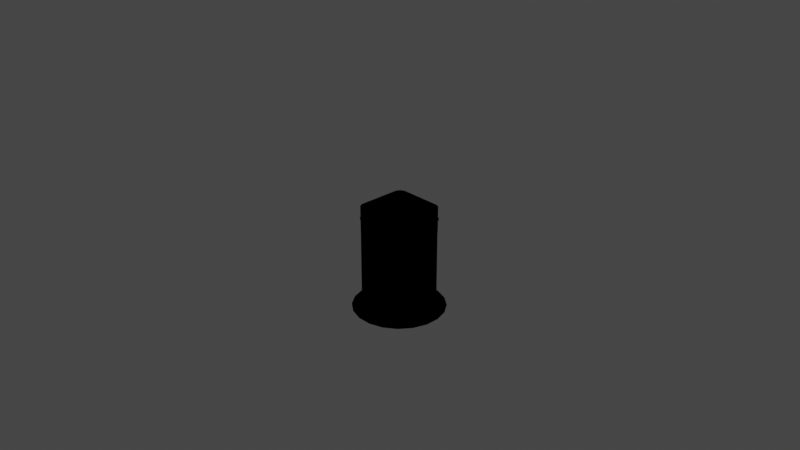 # Source: htProps_HatchCBM.blend  (saved by Blender 3.1.7; exported with 4.5.12 LTS)
import bpy
from mathutils import Matrix  # noqa: F401  (used for matrix-valued properties, if any)

bpy.ops.wm.read_factory_settings(use_empty=True)
scene = bpy.context.scene
scene.name = 'Scene'

# ---- collections
col_collection = bpy.data.collections.new('Collection'); scene.collection.children.link(col_collection)
col_collider_collider = bpy.data.collections.new('collider:collider')  # instanced only; not linked into the scene
col_collider_collider_001 = bpy.data.collections.new('collider:collider.001')  # instanced only; not linked into the scene
col_collider_collider_002 = bpy.data.collections.new('collider:collider.002')  # instanced only; not linked into the scene
col_collider_collider_003 = bpy.data.collections.new('collider:collider.003')  # instanced only; not linked into the scene
col_collider_collider_004 = bpy.data.collections.new('collider:collider.004')  # instanced only; not linked into the scene

# ---- images (referenced by path relative to the original .blend; pixels are not part of the script)
import os
ASSET_DIR = os.environ.get("B2B_ASSET_DIR", "")  # directory of the original .blend (textures are referenced by path, not embedded)
HERE = os.path.dirname(os.path.abspath(__file__))  # packed textures are extracted next to this script under _unpacked/

def load_image(name, relpath, width, height, colorspace="sRGB"):
    """Load a texture the original file referenced (path relative to the .blend, or extracted next to this script)."""
    p = next((c for c in (os.path.join(HERE, relpath), os.path.join(ASSET_DIR, relpath)) if relpath and os.path.exists(c)), "")
    if p:
        img = bpy.data.images.load(p, check_existing=True)
        img.name = name
    else:  # same state as the original file: an image datablock whose file is absent (Cycles renders it pink)
        img = bpy.data.images.new(name, width, height)
        img.source = "FILE"
        img.filepath = "//" + (relpath or name)
    img.colorspace_settings.name = colorspace
    return img
img_ht2_iva_hatchcbm_diff = load_image('ht2_IVA_hatchCBM_diff', 'ht2_IVA_hatchCBM_diff.dds', 1024, 1024, 'sRGB')
img_ht2_iva_hatchcbm_nrm = load_image('ht2_IVA_hatchCBM_nrm', 'ht2_IVA_hatchCBM_nrm.dds', 1024, 1024, 'Non-Color')

# ---- materials (node trees are filled in below, after node groups)
mat_iva_hatches_001 = bpy.data.materials.new('IVA_hatches.001')
mat_iva_hatches_001.use_transparent_shadow = False

# ---- node groups
ng_color4 = bpy.data.node_groups.new('Color4', 'ShaderNodeTree')
_s = ng_color4.interface.new_socket(name='Color', in_out='OUTPUT', socket_type='NodeSocketColor')
_s = ng_color4.interface.new_socket(name='Alpha', in_out='OUTPUT', socket_type='NodeSocketFloat')
_s = ng_color4.interface.new_socket(name='Color', in_out='INPUT', socket_type='NodeSocketColor')
_s = ng_color4.interface.new_socket(name='Alpha', in_out='INPUT', socket_type='NodeSocketFloat')
_s.min_value = 1.0
_N = ng_color4.nodes; _L = ng_color4.links
n0 = _N.new('NodeGroupInput'); n0.name = 'Group Input'; n0.location = (-403, 18)
n1 = _N.new('NodeGroupOutput'); n1.name = 'Group Output'; n1.location = (154, 24)
_L.new(n0.outputs[1], n1.inputs[1])
_L.new(n0.outputs[0], n1.inputs[0])
n1.is_active_output = True
ng_maincolor = bpy.data.node_groups.new('MainColor', 'ShaderNodeTree')
_s = ng_maincolor.interface.new_socket(name='Color', in_out='OUTPUT', socket_type='NodeSocketColor')
_s = ng_maincolor.interface.new_socket(name='Alpha', in_out='OUTPUT', socket_type='NodeSocketFloat')
_s = ng_maincolor.interface.new_socket(name='VColor', in_out='INPUT', socket_type='NodeSocketColor')
_s = ng_maincolor.interface.new_socket(name='VAlpha', in_out='INPUT', socket_type='NodeSocketFloat')
_s.min_value = 1e+04
_s = ng_maincolor.interface.new_socket(name='CColor', in_out='INPUT', socket_type='NodeSocketColor')
_s = ng_maincolor.interface.new_socket(name='CAlpha', in_out='INPUT', socket_type='NodeSocketFloat')
_s.min_value = 1.0
_s = ng_maincolor.interface.new_socket(name='TColor', in_out='INPUT', socket_type='NodeSocketColor')
_s = ng_maincolor.interface.new_socket(name='TAlpha', in_out='INPUT', socket_type='NodeSocketFloat')
_s.min_value = 1.0
_N = ng_maincolor.nodes; _L = ng_maincolor.links
n0 = _N.new('NodeGroupInput'); n0.name = 'Group Input'; n0.location = (-284, 35)
n1 = _N.new('NodeGroupOutput'); n1.name = 'Group Output'; n1.location = (332, -19)
n2 = _N.new('ShaderNodeMix'); n2.name = 'VC*CC*TC'; n2.location = (127, -33)
n2.label = 'VC*CC*TC'
n2.hide = True
n2.data_type = 'RGBA'
n2.blend_type = 'MULTIPLY'
n2.inputs[0].default_value = 1.0
n3 = _N.new('ShaderNodeMix'); n3.name = 'VC*CC'; n3.location = (-44, 33)
n3.label = 'VC*CC'
n3.hide = True
n3.data_type = 'RGBA'
n3.blend_type = 'MULTIPLY'
n3.inputs[0].default_value = 1.0
n4 = _N.new('ShaderNodeMath'); n4.name = 'VA*CA'; n4.location = (-59, -19)
n4.label = 'VA*CA'
n4.hide = True
n4.operation = 'MULTIPLY'
n4.inputs[2].default_value = 0.0
n5 = _N.new('ShaderNodeMath'); n5.name = 'VA*CA*TA'; n5.location = (130, -79)
n5.label = 'VA*CA*TA'
n5.hide = True
n5.operation = 'MULTIPLY'
n5.inputs[2].default_value = 0.0
_L.new(n0.outputs[2], n3.inputs[7])
_L.new(n0.outputs[4], n2.inputs[7])
_L.new(n2.outputs[2], n1.inputs[0])
_L.new(n3.outputs[2], n2.inputs[6])
_L.new(n0.outputs[0], n3.inputs[6])
_L.new(n0.outputs[1], n4.inputs[0])
_L.new(n0.outputs[3], n4.inputs[1])
_L.new(n4.outputs[0], n5.inputs[0])
_L.new(n0.outputs[5], n5.inputs[1])
_L.new(n5.outputs[0], n1.inputs[1])
n1.is_active_output = True
ng_dxtnormal = bpy.data.node_groups.new('dxtNormal', 'ShaderNodeTree')
_s = ng_dxtnormal.interface.new_socket(name='Color', in_out='OUTPUT', socket_type='NodeSocketColor')
_s = ng_dxtnormal.interface.new_socket(name='RGB', in_out='INPUT', socket_type='NodeSocketColor')
_s = ng_dxtnormal.interface.new_socket(name='Alpha', in_out='INPUT', socket_type='NodeSocketFloat')
_s.min_value = 1e+04
_N = ng_dxtnormal.nodes; _L = ng_dxtnormal.links
n0 = _N.new('NodeReroute'); n0.name = 'Reroute'; n0.location = (396, 44)
n0.width = 100
n0.socket_idname = 'NodeSocketFloat'
n1 = _N.new('NodeReroute'); n1.name = 'Reroute.002'; n1.location = (378, 56)
n1.width = 100
n1.socket_idname = 'NodeSocketFloat'
n2 = _N.new('NodeReroute'); n2.name = 'Reroute.001'; n2.location = (376, 13)
n2.width = 100
n2.socket_idname = 'NodeSocketFloat'
n3 = _N.new('NodeGroupInput'); n3.name = 'dxtNormalInput'; n3.location = (36, 79)
n3.label = 'dxtNormalInput'
n4 = _N.new('NodeGroupOutput'); n4.name = 'dxtNormalOutput'; n4.location = (1779, 73)
n4.label = 'dxtNormalOutput'
n5 = _N.new('ShaderNodeSeparateColor'); n5.name = 'dxtNormal.separateRGB'; n5.location = (215, 54)
n5.label = 'separateRGB'
n5.width = 125
n5.hide = True
n6 = _N.new('ShaderNodeVectorMath'); n6.name = 'mul2'; n6.location = (611, 34)
n6.label = '*2'
n6.hide = True
n6.operation = 'SCALE'
n6.inputs[3].default_value = 2.0
n7 = _N.new('ShaderNodeCombineXYZ'); n7.name = 'Combine XYZ'; n7.location = (446, 34)
n7.hide = True
n8 = _N.new('ShaderNodeVectorMath'); n8.name = 'xy_dot_xy'; n8.location = (941, 34)
n8.label = 'xy . xy'
n8.hide = True
n8.operation = 'DOT_PRODUCT'
n9 = _N.new('ShaderNodeMath'); n9.name = 'subXY'; n9.location = (1106, 34)
n9.label = 'Z^2'
n9.hide = True
n9.operation = 'SUBTRACT'
n9.use_clamp = True
n9.inputs[0].default_value = 1.0
n9.inputs[2].default_value = 0.0
n10 = _N.new('ShaderNodeMath'); n10.name = 'sqrtZ2'; n10.location = (1271, 34)
n10.label = 'Z = sqrt(1-X^2-Y^2)'
n10.hide = True
n10.operation = 'SQRT'
n10.inputs[2].default_value = 0.0
n11 = _N.new('ShaderNodeCombineColor'); n11.name = 'Combine RGB'; n11.location = (1593, 53)
n11.hide = True
n12 = _N.new('ShaderNodeMath'); n12.name = 'zToBlue'; n12.location = (1436, 34)
n12.label = 'Z to Blue'
n12.hide = True
n12.operation = 'MULTIPLY_ADD'
n13 = _N.new('ShaderNodeVectorMath'); n13.name = 'sub1'; n13.location = (776, 34)
n13.label = '-1'
n13.hide = True
n13.operation = 'SUBTRACT'
n13.inputs[1].default_value = (1.0, 1.0, 0.0)
_L.new(n3.outputs[0], n5.inputs[0])
_L.new(n5.outputs[1], n0.inputs[0])
_L.new(n3.outputs[1], n2.inputs[0])
_L.new(n2.outputs[0], n1.inputs[0])
_L.new(n1.outputs[0], n11.inputs[0])
_L.new(n11.outputs[0], n4.inputs[0])
_L.new(n7.outputs[0], n6.inputs[0])
_L.new(n6.outputs[0], n13.inputs[0])
_L.new(n9.outputs[0], n10.inputs[0])
_L.new(n10.outputs[0], n12.inputs[0])
_L.new(n12.outputs[0], n11.inputs[2])
_L.new(n0.outputs[0], n7.inputs[1])
_L.new(n2.outputs[0], n7.inputs[0])
_L.new(n0.outputs[0], n11.inputs[1])
_L.new(n13.outputs[0], n8.inputs[0])
_L.new(n13.outputs[0], n8.inputs[1])
_L.new(n8.outputs[1], n9.inputs[1])
n4.is_active_output = True
ng_standardshader = bpy.data.node_groups.new('StandardShader', 'ShaderNodeTree')
_s = ng_standardshader.interface.new_socket(name='BSDF', in_out='OUTPUT', socket_type='NodeSocketShader')
_s = ng_standardshader.interface.new_socket(name='BaseColor', in_out='INPUT', socket_type='NodeSocketColor')
_s = ng_standardshader.interface.new_socket(name='Shininess', in_out='INPUT', socket_type='NodeSocketFloat')
_s.min_value = 1e+04
_s = ng_standardshader.interface.new_socket(name='Gloss', in_out='INPUT', socket_type='NodeSocketFloat')
_s.min_value = 1e+04
_s = ng_standardshader.interface.new_socket(name='Emission', in_out='INPUT', socket_type='NodeSocketColor')
_s = ng_standardshader.interface.new_socket(name='Emission Strength', in_out='INPUT', socket_type='NodeSocketFloat')
_s.min_value = 1e+06
_s = ng_standardshader.interface.new_socket(name='Alpha', in_out='INPUT', socket_type='NodeSocketFloat')
_s.min_value = 1.0
_s = ng_standardshader.interface.new_socket(name='NormalColor', in_out='INPUT', socket_type='NodeSocketColor')
_N = ng_standardshader.nodes; _L = ng_standardshader.links
n0 = _N.new('NodeGroupOutput'); n0.name = 'Group Output'; n0.location = (555, 248)
n1 = _N.new('NodeGroupInput'); n1.name = 'Group Input'; n1.location = (-444, 74)
n2 = _N.new('ShaderNodeNormalMap'); n2.name = 'Normal Map'; n2.location = (-96, -256)
n2.hide = True
n3 = _N.new('ShaderNodeMath'); n3.name = 'Roughness'; n3.location = (-4, -2)
n3.label = 'Roughness'
n3.hide = True
n3.operation = 'SQRT'
n3.inputs[2].default_value = 0.0
n4 = _N.new('ShaderNodeMath'); n4.name = 'SpecularConv'; n4.location = (-120, 39)
n4.label = 'SpecularConv'
n4.hide = True
n4.operation = 'SQRT'
n4.inputs[2].default_value = 0.0
n5 = _N.new('ShaderNodeMath'); n5.name = 'Gloss2Rough'; n5.location = (-176, -1)
n5.label = 'Gloss2Rough'
n5.hide = True
n5.operation = 'SUBTRACT'
n5.inputs[0].default_value = 1.0
n5.inputs[2].default_value = 0.0
n6 = _N.new('ShaderNodeBsdfPrincipled'); n6.name = 'Principled BSDF'; n6.location = (226, 256)
n6.distribution = 'GGX'
n6.subsurface_method = 'BURLEY'
n6.inputs[3].default_value = 1.45
_L.new(n6.outputs[0], n0.inputs[0])
_L.new(n4.outputs[0], n6.inputs[13])
_L.new(n1.outputs[3], n6.inputs[27])
_L.new(n3.outputs[0], n6.inputs[2])
_L.new(n1.outputs[0], n6.inputs[0])
_L.new(n1.outputs[1], n4.inputs[0])
_L.new(n1.outputs[6], n2.inputs[1])
_L.new(n5.outputs[0], n3.inputs[0])
_L.new(n1.outputs[2], n5.inputs[1])
_L.new(n2.outputs[0], n6.inputs[5])
_L.new(n1.outputs[5], n6.inputs[4])
_L.new(n1.outputs[4], n6.inputs[28])
n0.is_active_output = True

# ---- material node trees
mat_iva_hatches_001.use_nodes = True; mat_iva_hatches_001.node_tree.nodes.clear()
_N = mat_iva_hatches_001.node_tree.nodes; _L = mat_iva_hatches_001.node_tree.links
n0 = _N.new('ShaderNodeVertexColor'); n0.name = 'Vertex Color'; n0.location = (-88, -138)
n0.hide = True
n1 = _N.new('ShaderNodeTexImage'); n1.name = '_MainTex'; n1.location = (-200, -238)
n1.label = '_MainTex'
n1.hide = True
n1.image = img_ht2_iva_hatchcbm_diff
n2 = _N.new('ShaderNodeTexImage'); n2.name = '_BumpMap'; n2.location = (-188, -311)
n2.label = '_BumpMap'
n2.hide = True
n2.image = img_ht2_iva_hatchcbm_nrm
n3 = _N.new('ShaderNodeUVMap'); n3.name = 'UV Map'; n3.location = (-398, -256)
n4 = _N.new('ShaderNodeOutputMaterial'); n4.name = 'Material Output'; n4.location = (730, -26)
n5 = _N.new('ShaderNodeGroup'); n5.name = '_Color'; n5.location = (-87, -190)
n5.label = '_Color'
n5.hide = True
n5.node_tree = ng_color4
n5.inputs[0].default_value = (1.0, 1.0, 1.0, 1.0)
n5.inputs[1].default_value = 1.0
n6 = _N.new('ShaderNodeGroup'); n6.name = 'MainColor'; n6.location = (104, -41)
n6.node_tree = ng_maincolor
n7 = _N.new('ShaderNodeGroup'); n7.name = 'dxtNormal'; n7.location = (104, -318)
n7.hide = True
n7.node_tree = ng_dxtnormal
n8 = _N.new('ShaderNodeValue'); n8.name = '_Opacity'; n8.location = (277, -211)
n8.label = '_Opacity'
n8.hide = True
n8.outputs[0].default_value = 1.0
n9 = _N.new('ShaderNodeGroup'); n9.name = 'StandardShader'; n9.location = (489, -47)
n9.node_tree = ng_standardshader
n9.inputs[1].default_value = 0.0
n9.inputs[3].default_value = (0.0, 0.0, 0.0, 1.0)
n9.inputs[4].default_value = 1.0
_L.new(n2.outputs[0], n7.inputs[0])
_L.new(n2.outputs[1], n7.inputs[1])
_L.new(n5.outputs[0], n6.inputs[2])
_L.new(n5.outputs[1], n6.inputs[3])
_L.new(n6.outputs[0], n9.inputs[0])
_L.new(n6.outputs[1], n9.inputs[2])
_L.new(n3.outputs[0], n1.inputs[0])
_L.new(n1.outputs[0], n6.inputs[4])
_L.new(n1.outputs[1], n6.inputs[5])
_L.new(n9.outputs[0], n4.inputs[0])
_L.new(n3.outputs[0], n2.inputs[0])
_L.new(n0.outputs[0], n6.inputs[0])
_L.new(n0.outputs[1], n6.inputs[1])
_L.new(n7.outputs[0], n9.inputs[6])
_L.new(n8.outputs[0], n9.inputs[5])
n4.is_active_output = True

# ---- world
world_world = bpy.data.worlds.new('World'); scene.world = world_world
world_world.use_nodes = True; world_world.node_tree.nodes.clear()
_N = world_world.node_tree.nodes; _L = world_world.node_tree.links
n0 = _N.new('ShaderNodeOutputWorld'); n0.name = 'World Output'; n0.location = (300, 300)
n1 = _N.new('ShaderNodeBackground'); n1.name = 'Background'; n1.location = (10, 300)
n1.inputs[0].default_value = (0.05088, 0.05088, 0.05088, 1.0)
_L.new(n1.outputs[0], n0.inputs[0])
n0.is_active_output = True
world_world.color = (0.05088, 0.05088, 0.05088)
world_world.use_sun_shadow = False
world_world.sun_shadow_jitter_overblur = 0.0

# ---- cameras
cam_camera = bpy.data.cameras.new('Camera')
cam_camera.clip_end = 100.0
cam_camera.ortho_scale = 7.314

# ---- lights
light_light = bpy.data.lights.new('Light', 'POINT')
light_light.transmission_factor = 0.0
light_light.energy = 1000.0
light_light.shadow_soft_size = 0.1
light_light.shadow_maximum_resolution = 0.006
light_light.use_absolute_resolution = True

# ---- meshes
me_cutout = bpy.data.meshes.new('cutout')
me_cutout.from_pydata([(0.221, -0.3011, -0.137), (0.221, -0.3011, 0.1374), (-0.221, -0.3011, 0.1374), (-0.221, -0.3011, -0.137), (0.3011, -0.221, -0.137), (0.3011, -0.221, 0.1374), (0.295, -0.2516, 0.1374), (0.295, -0.2516, -0.137), (0.295, 0.2516, -0.137), (0.295, 0.2516, 0.1374), (0.3011, 0.221, 0.1374), (0.3011, 0.221, -0.137), (-0.295, 0.2516, -0.137), (-0.295, 0.2516, 0.1374), (-0.2776, 0.2776, 0.1374), (-0.2776, 0.2776, -0.137), (-0.2776, -0.2776, -0.137), (-0.2776, -0.2776, 0.1374), (-0.295, -0.2516, 0.1374), (-0.295, -0.2516, -0.137), (-0.295, -0.2516, -0.137), (-0.295, -0.2516, 0.1374), (-0.3011, -0.221, 0.1374), (-0.3011, -0.221, -0.137), (-0.3011, -0.221, -0.137), (-0.3011, -0.221, 0.1374), (-0.3011, 0.221, 0.1374), (-0.3011, 0.221, -0.137), (0.2516, 0.295, -0.137), (0.2516, 0.295, 0.1374), (0.2776, 0.2776, 0.1374), (0.2776, 0.2776, -0.137), (0.2776, 0.2776, -0.137), (0.2776, 0.2776, 0.1374), (0.295, 0.2516, 0.1374), (0.295, 0.2516, -0.137), (0.295, -0.2516, -0.137), (0.295, -0.2516, 0.1374), (0.2776, -0.2776, 0.1374), (0.2776, -0.2776, -0.137), (0.221, 0.3011, -0.137), (0.221, 0.3011, 0.1374), (0.2516, 0.295, 0.1374), (0.2516, 0.295, -0.137), (-0.2516, -0.295, -0.137), (-0.2516, -0.295, 0.1374), (-0.2776, -0.2776, 0.1374), (-0.2776, -0.2776, -0.137), (-0.221, -0.3011, -0.137), (-0.221, -0.3011, 0.1374), (-0.2516, -0.295, 0.1374), (-0.2516, -0.295, -0.137), (-0.221, 0.3011, -0.137), (-0.221, 0.3011, 0.1374), (0.221, 0.3011, 0.1374), (0.221, 0.3011, -0.137), (-0.2516, 0.295, -0.137), (-0.2516, 0.295, 0.1374), (-0.221, 0.3011, 0.1374), (-0.221, 0.3011, -0.137), (-0.3011, 0.221, -0.137), (-0.3011, 0.221, 0.1374), (-0.295, 0.2516, 0.1374), (-0.295, 0.2516, -0.137), (0.3011, 0.221, -0.137), (0.3011, 0.221, 0.1374), (0.3011, -0.221, 0.1374), (0.3011, -0.221, -0.137), (0.2516, -0.295, -0.137), (0.2516, -0.295, 0.1374), (0.221, -0.3011, 0.1374), (0.221, -0.3011, -0.137), (0.2776, -0.2776, -0.137), (0.2776, -0.2776, 0.1374), (0.2516, -0.295, 0.1374), (0.2516, -0.295, -0.137), (-0.2776, 0.2776, -0.137), (-0.2776, 0.2776, 0.1374), (-0.2516, 0.295, 0.1374), (-0.2516, 0.295, -0.137), (-0.3011, 0.221, 0.1374), (-0.3011, -0.221, 0.1374), (-0.295, -0.2516, 0.1374), (-0.2776, -0.2776, 0.1374), (-0.2516, -0.295, 0.1374), (-0.221, -0.3011, 0.1374), (0.221, -0.3011, 0.1374), (0.2516, -0.295, 0.1374), (0.2776, -0.2776, 0.1374), (0.295, -0.2516, 0.1374), (0.3011, -0.221, 0.1374), (0.3011, 0.221, 0.1374), (0.295, 0.2516, 0.1374), (0.2776, 0.2776, 0.1374), (0.2516, 0.295, 0.1374), (0.221, 0.3011, 0.1374), (-0.221, 0.3011, 0.1374), (-0.2516, 0.295, 0.1374), (-0.2776, 0.2776, 0.1374), (-0.295, 0.2516, 0.1374), (-0.3011, 0.221, -0.137), (-0.295, 0.2516, -0.137), (-0.2776, 0.2776, -0.137), (-0.2516, 0.295, -0.137), (-0.221, 0.3011, -0.137), (0.221, 0.3011, -0.137), (0.2516, 0.295, -0.137), (0.2776, 0.2776, -0.137), (0.295, 0.2516, -0.137), (0.3011, 0.221, -0.137), (0.3011, -0.221, -0.137), (0.295, -0.2516, -0.137), (0.2776, -0.2776, -0.137), (0.2516, -0.295, -0.137), (0.221, -0.3011, -0.137), (-0.221, -0.3011, -0.137), (-0.2516, -0.295, -0.137), (-0.2776, -0.2776, -0.137), (-0.295, -0.2516, -0.137), (-0.3011, -0.221, -0.137)], [], [(0, 1, 2), (0, 2, 3), (5, 6, 4), (6, 7, 4), (9, 10, 8), (10, 11, 8), (13, 14, 12), (14, 15, 12), (17, 18, 16), (18, 19, 16), (21, 22, 20), (22, 23, 20), (25, 26, 24), (26, 27, 24), (29, 30, 28), (30, 31, 28), (33, 34, 32), (34, 35, 32), (37, 38, 36), (38, 39, 36), (41, 42, 40), (42, 43, 40), (45, 46, 44), (46, 47, 44), (49, 50, 48), (50, 51, 48), (53, 54, 52), (54, 55, 52), (57, 58, 56), (58, 59, 56), (61, 62, 60), (62, 63, 60), (65, 66, 64), (66, 67, 64), (69, 70, 68), (70, 71, 68), (73, 74, 72), (74, 75, 72), (77, 78, 76), (78, 79, 76), (80, 81, 99), (82, 83, 81), (84, 85, 83), (86, 87, 85), (88, 89, 87), (90, 91, 89), (92, 93, 91), (94, 95, 93), (96, 97, 95), (98, 99, 97), (81, 83, 99), (85, 87, 83), (89, 91, 87), (93, 95, 91), (97, 99, 95), (83, 87, 99), (91, 95, 87), (95, 99, 87), (100, 101, 119), (102, 103, 101), (104, 105, 103), (106, 107, 105), (108, 109, 107), (110, 111, 109), (112, 113, 111), (114, 115, 113), (116, 117, 115), (118, 119, 117), (101, 103, 119), (105, 107, 103), (109, 111, 107), (113, 115, 111), (117, 119, 115), (103, 107, 119), (111, 115, 107), (115, 119, 107)])
_uv = me_cutout.uv_layers.new(name='UVMap')
_uv.uv.foreach_set('vector', [0.0, 0.0, 0.0, 0.0, 0.0, 0.0, 0.0, 0.0, 0.0, 0.0, 0.0, 0.0, 0.0, 0.0, 0.0, 0.0, 0.0, 0.0, 0.0, 0.0, 0.0, 0.0, 0.0, 0.0, 0.0, 0.0, 0.0, 0.0, 0.0, 0.0, 0.0, 0.0, 0.0, 0.0, 0.0, 0.0, 0.0, 0.0, 0.0, 0.0, 0.0, 0.0, 0.0, 0.0, 0.0, 0.0, 0.0, 0.0, 0.0, 0.0, 0.0, 0.0, 0.0, 0.0, 0.0, 0.0, 0.0, 0.0, 0.0, 0.0, 0.0, 0.0, 0.0, 0.0, 0.0, 0.0, 0.0, 0.0, 0.0, 0.0, 0.0, 0.0, 0.0, 0.0, 0.0, 0.0, 0.0, 0.0, 0.0, 0.0, 0.0, 0.0, 0.0, 0.0, 0.0, 0.0, 0.0, 0.0, 0.0, 0.0, 0.0, 0.0, 0.0, 0.0, 0.0, 0.0, 0.0, 0.0, 0.0, 0.0, 0.0, 0.0, 0.0, 0.0, 0.0, 0.0, 0.0, 0.0, 0.0, 0.0, 0.0, 0.0, 0.0, 0.0, 0.0, 0.0, 0.0, 0.0, 0.0, 0.0, 0.0, 0.0, 0.0, 0.0, 0.0, 0.0, 0.0, 0.0, 0.0, 0.0, 0.0, 0.0, 0.0, 0.0, 0.0, 0.0, 0.0, 0.0, 0.0, 0.0, 0.0, 0.0, 0.0, 0.0, 0.0, 0.0, 0.0, 0.0, 0.0, 0.0, 0.0, 0.0, 0.0, 0.0, 0.0, 0.0, 0.0, 0.0, 0.0, 0.0, 0.0, 0.0, 0.0, 0.0, 0.0, 0.0, 0.0, 0.0, 0.0, 0.0, 0.0, 0.0, 0.0, 0.0, 0.0, 0.0, 0.0, 0.0, 0.0, 0.0, 0.0, 0.0, 0.0, 0.0, 0.0, 0.0, 0.0, 0.0, 0.0, 0.0, 0.0, 0.0, 0.0, 0.0, 0.0, 0.0, 0.0, 0.0, 0.0, 0.0, 0.0, 0.0, 0.0, 0.0, 0.0, 0.0, 0.0, 0.0, 0.0, 0.0, 0.0, 0.0, 0.0, 0.0, 0.0, 0.0, 0.0, 0.0, 0.0, 0.0, 0.0, 0.0, 0.0, 0.0, 0.0, 0.0, 0.0, 0.0, 0.0, 0.0, 0.0, 0.0, 0.0, 0.0, 0.0, 0.0, 0.0, 0.0, 0.0, 0.0, 0.0, 0.0, 0.0, 0.0, 0.0, 0.0, 0.0, 0.0, 0.0, 0.0, 0.0, 0.0, 0.0, 0.0, 0.0, 0.0, 0.0, 0.0, 0.0, 0.0, 0.0, 0.0, 0.0, 0.0, 0.0, 0.0, 0.0, 0.0, 0.0, 0.0, 0.0, 0.0, 0.0, 0.0, 0.0, 0.0, 0.0, 0.0, 0.0, 0.0, 0.0, 0.0, 0.0, 0.0, 0.0, 0.0, 0.0, 0.0, 0.0, 0.0, 0.0, 0.0, 0.0, 0.0, 0.0, 0.0, 0.0, 0.0, 0.0, 0.0, 0.0, 0.0, 0.0, 0.0, 0.0, 0.0, 0.0, 0.0, 0.0, 0.0, 0.0, 0.0, 0.0, 0.0, 0.0, 0.0, 0.0, 0.0, 0.0, 0.0, 0.0, 0.0, 0.0, 0.0, 0.0, 0.0, 0.0, 0.0, 0.0, 0.0, 0.0, 0.0, 0.0, 0.0, 0.0, 0.0, 0.0, 0.0, 0.0, 0.0, 0.0, 0.0, 0.0, 0.0, 0.0, 0.0, 0.0, 0.0, 0.0, 0.0, 0.0, 0.0, 0.0, 0.0, 0.0, 0.0, 0.0, 0.0, 0.0, 0.0, 0.0, 0.0, 0.0, 0.0, 0.0, 0.0, 0.0, 0.0, 0.0, 0.0, 0.0, 0.0, 0.0, 0.0, 0.0, 0.0, 0.0, 0.0, 0.0, 0.0, 0.0, 0.0, 0.0, 0.0, 0.0, 0.0, 0.0, 0.0, 0.0, 0.0, 0.0, 0.0, 0.0, 0.0, 0.0, 0.0, 0.0, 0.0, 0.0, 0.0, 0.0, 0.0, 0.0, 0.0, 0.0, 0.0, 0.0, 0.0, 0.0, 0.0, 0.0, 0.0, 0.0, 0.0, 0.0, 0.0, 0.0, 0.0, 0.0, 0.0, 0.0, 0.0, 0.0, 0.0, 0.0, 0.0, 0.0, 0.0, 0.0, 0.0, 0.0, 0.0, 0.0, 0.0, 0.0, 0.0, 0.0, 0.0, 0.0, 0.0, 0.0, 0.0, 0.0, 0.0, 0.0, 0.0, 0.0, 0.0, 0.0, 0.0, 0.0, 0.0, 0.0, 0.0, 0.0, 0.0])
_uv.active_render = True
_uv = me_cutout.uv_layers.new(name='UVMap2')
_uv.uv.foreach_set('vector', [0.0, 0.0, 0.0, 0.0, 0.0, 0.0, 0.0, 0.0, 0.0, 0.0, 0.0, 0.0, 0.0, 0.0, 0.0, 0.0, 0.0, 0.0, 0.0, 0.0, 0.0, 0.0, 0.0, 0.0, 0.0, 0.0, 0.0, 0.0, 0.0, 0.0, 0.0, 0.0, 0.0, 0.0, 0.0, 0.0, 0.0, 0.0, 0.0, 0.0, 0.0, 0.0, 0.0, 0.0, 0.0, 0.0, 0.0, 0.0, 0.0, 0.0, 0.0, 0.0, 0.0, 0.0, 0.0, 0.0, 0.0, 0.0, 0.0, 0.0, 0.0, 0.0, 0.0, 0.0, 0.0, 0.0, 0.0, 0.0, 0.0, 0.0, 0.0, 0.0, 0.0, 0.0, 0.0, 0.0, 0.0, 0.0, 0.0, 0.0, 0.0, 0.0, 0.0, 0.0, 0.0, 0.0, 0.0, 0.0, 0.0, 0.0, 0.0, 0.0, 0.0, 0.0, 0.0, 0.0, 0.0, 0.0, 0.0, 0.0, 0.0, 0.0, 0.0, 0.0, 0.0, 0.0, 0.0, 0.0, 0.0, 0.0, 0.0, 0.0, 0.0, 0.0, 0.0, 0.0, 0.0, 0.0, 0.0, 0.0, 0.0, 0.0, 0.0, 0.0, 0.0, 0.0, 0.0, 0.0, 0.0, 0.0, 0.0, 0.0, 0.0, 0.0, 0.0, 0.0, 0.0, 0.0, 0.0, 0.0, 0.0, 0.0, 0.0, 0.0, 0.0, 0.0, 0.0, 0.0, 0.0, 0.0, 0.0, 0.0, 0.0, 0.0, 0.0, 0.0, 0.0, 0.0, 0.0, 0.0, 0.0, 0.0, 0.0, 0.0, 0.0, 0.0, 0.0, 0.0, 0.0, 0.0, 0.0, 0.0, 0.0, 0.0, 0.0, 0.0, 0.0, 0.0, 0.0, 0.0, 0.0, 0.0, 0.0, 0.0, 0.0, 0.0, 0.0, 0.0, 0.0, 0.0, 0.0, 0.0, 0.0, 0.0, 0.0, 0.0, 0.0, 0.0, 0.0, 0.0, 0.0, 0.0, 0.0, 0.0, 0.0, 0.0, 0.0, 0.0, 0.0, 0.0, 0.0, 0.0, 0.0, 0.0, 0.0, 0.0, 0.0, 0.0, 0.0, 0.0, 0.0, 0.0, 0.0, 0.0, 0.0, 0.0, 0.0, 0.0, 0.0, 0.0, 0.0, 0.0, 0.0, 0.0, 0.0, 0.0, 0.0, 0.0, 0.0, 0.0, 0.0, 0.0, 0.0, 0.0, 0.0, 0.0, 0.0, 0.0, 0.0, 0.0, 0.0, 0.0, 0.0, 0.0, 0.0, 0.0, 0.0, 0.0, 0.0, 0.0, 0.0, 0.0, 0.0, 0.0, 0.0, 0.0, 0.0, 0.0, 0.0, 0.0, 0.0, 0.0, 0.0, 0.0, 0.0, 0.0, 0.0, 0.0, 0.0, 0.0, 0.0, 0.0, 0.0, 0.0, 0.0, 0.0, 0.0, 0.0, 0.0, 0.0, 0.0, 0.0, 0.0, 0.0, 0.0, 0.0, 0.0, 0.0, 0.0, 0.0, 0.0, 0.0, 0.0, 0.0, 0.0, 0.0, 0.0, 0.0, 0.0, 0.0, 0.0, 0.0, 0.0, 0.0, 0.0, 0.0, 0.0, 0.0, 0.0, 0.0, 0.0, 0.0, 0.0, 0.0, 0.0, 0.0, 0.0, 0.0, 0.0, 0.0, 0.0, 0.0, 0.0, 0.0, 0.0, 0.0, 0.0, 0.0, 0.0, 0.0, 0.0, 0.0, 0.0, 0.0, 0.0, 0.0, 0.0, 0.0, 0.0, 0.0, 0.0, 0.0, 0.0, 0.0, 0.0, 0.0, 0.0, 0.0, 0.0, 0.0, 0.0, 0.0, 0.0, 0.0, 0.0, 0.0, 0.0, 0.0, 0.0, 0.0, 0.0, 0.0, 0.0, 0.0, 0.0, 0.0, 0.0, 0.0, 0.0, 0.0, 0.0, 0.0, 0.0, 0.0, 0.0, 0.0, 0.0, 0.0, 0.0, 0.0, 0.0, 0.0, 0.0, 0.0, 0.0, 0.0, 0.0, 0.0, 0.0, 0.0, 0.0, 0.0, 0.0, 0.0, 0.0, 0.0, 0.0, 0.0, 0.0, 0.0, 0.0, 0.0, 0.0, 0.0, 0.0, 0.0, 0.0, 0.0, 0.0, 0.0, 0.0, 0.0, 0.0, 0.0, 0.0, 0.0, 0.0, 0.0, 0.0, 0.0, 0.0, 0.0, 0.0, 0.0, 0.0, 0.0, 0.0, 0.0, 0.0, 0.0, 0.0, 0.0, 0.0, 0.0, 0.0, 0.0, 0.0, 0.0, 0.0, 0.0, 0.0, 0.0, 0.0, 0.0, 0.0, 0.0])
me_cutout.materials.append(mat_iva_hatches_001)
me_cutout.use_remesh_fix_poles = True
me_cutout.use_remesh_preserve_attributes = False
me_cutout.update()
me_cutout.normals_split_custom_set([tuple(v) for v in zip(*[iter([-2.023e-07, -1.0, 0.0, -2.023e-07, -1.0, 0.0, -2.023e-07, -1.0, 0.0, -2.023e-07, -1.0, 0.0, -2.023e-07, -1.0, 0.0, -2.023e-07, -1.0, 0.0, 0.9808, -0.1951, 0.0, 0.9808, -0.1951, 0.0, 0.9808, -0.1951, 0.0, 0.9808, -0.1951, 0.0, 0.9808, -0.1951, 0.0, 0.9808, -0.1951, 0.0, 0.9808, 0.1951, 0.0, 0.9808, 0.1951, 0.0, 0.9808, 0.1951, 0.0, 0.9808, 0.1951, 0.0, 0.9808, 0.1951, 0.0, 0.9808, 0.1951, 0.0, -0.8315, 0.5556, 0.0, -0.8315, 0.5556, 0.0, -0.8315, 0.5556, 0.0, -0.8315, 0.5556, 0.0, -0.8315, 0.5556, 0.0, -0.8315, 0.5556, 0.0, -0.8315, -0.5556, 0.0, -0.8315, -0.5556, 0.0, -0.8315, -0.5556, 0.0, -0.8315, -0.5556, 0.0, -0.8315, -0.5556, 0.0, -0.8315, -0.5556, 0.0, -0.9808, -0.1951, 0.0, -0.9808, -0.1951, 0.0, -0.9808, -0.1951, 0.0, -0.9808, -0.1951, 0.0, -0.9808, -0.1951, 0.0, -0.9808, -0.1951, 0.0, -1.0, 2.458e-07, 0.0, -1.0, 2.458e-07, 0.0, -1.0, 2.458e-07, 0.0, -1.0, 3.198e-07, 0.0, -1.0, 3.198e-07, 0.0, -1.0, 3.198e-07, 0.0, 0.5556, 0.8315, 0.0, 0.5556, 0.8315, 0.0, 0.5556, 0.8315, 0.0, 0.5556, 0.8315, 0.0, 0.5556, 0.8315, 0.0, 0.5556, 0.8315, 0.0, 0.8315, 0.5556, 0.0, 0.8315, 0.5556, 0.0, 0.8315, 0.5556, 0.0, 0.8315, 0.5556, 0.0, 0.8315, 0.5556, 0.0, 0.8315, 0.5556, 0.0, 0.8315, -0.5556, 0.0, 0.8315, -0.5556, 0.0, 0.8315, -0.5556, 0.0, 0.8315, -0.5556, 0.0, 0.8315, -0.5556, 0.0, 0.8315, -0.5556, 0.0, 0.1951, 0.9808, 0.0, 0.1951, 0.9808, 0.0, 0.1951, 0.9808, 0.0, 0.1951, 0.9808, 0.0, 0.1951, 0.9808, 0.0, 0.1951, 0.9808, 0.0, -0.5556, -0.8315, 0.0, -0.5556, -0.8315, 0.0, -0.5556, -0.8315, 0.0, -0.5556, -0.8315, 0.0, -0.5556, -0.8315, 0.0, -0.5556, -0.8315, 0.0, -0.1951, -0.9808, 0.0, -0.1951, -0.9808, 0.0, -0.1951, -0.9808, 0.0, -0.1951, -0.9808, 0.0, -0.1951, -0.9808, 0.0, -0.1951, -0.9808, 0.0, 2.023e-07, 1.0, 0.0, 2.023e-07, 1.0, 0.0, 2.023e-07, 1.0, 0.0, 2.023e-07, 1.0, 0.0, 2.023e-07, 1.0, 0.0, 2.023e-07, 1.0, 0.0, -0.1951, 0.9808, 0.0, -0.1951, 0.9808, 0.0, -0.1951, 0.9808, 0.0, -0.1951, 0.9808, 0.0, -0.1951, 0.9808, 0.0, -0.1951, 0.9808, 0.0, -0.9808, 0.1951, 0.0, -0.9808, 0.1951, 0.0, -0.9808, 0.1951, 0.0, -0.9808, 0.1951, 0.0, -0.9808, 0.1951, 0.0, -0.9808, 0.1951, 0.0, 1.0, -2.458e-07, 0.0, 1.0, -2.458e-07, 0.0, 1.0, -2.458e-07, 0.0, 1.0, -1.229e-07, 0.0, 1.0, -1.229e-07, 0.0, 1.0, -1.229e-07, 0.0, 0.1951, -0.9808, 0.0, 0.1951, -0.9808, 0.0, 0.1951, -0.9808, 0.0, 0.1951, -0.9808, 0.0, 0.1951, -0.9808, 0.0, 0.1951, -0.9808, 0.0, 0.5556, -0.8315, 0.0, 0.5556, -0.8315, 0.0, 0.5556, -0.8315, 0.0, 0.5556, -0.8315, 0.0, 0.5556, -0.8315, 0.0, 0.5556, -0.8315, 0.0, -0.5556, 0.8315, 0.0, -0.5556, 0.8315, 0.0, -0.5556, 0.8315, 0.0, -0.5556, 0.8315, 0.0, -0.5556, 0.8315, 0.0, -0.5556, 0.8315, 0.0, 5.53e-06, -6.592e-13, 1.0, 5.53e-06, -6.592e-13, 1.0, 5.53e-06, -6.592e-13, 1.0, 0.0, 0.0, 1.0, 0.0, 0.0, 1.0, 0.0, 0.0, 1.0, 0.0, 0.0, 1.0, 0.0, 0.0, 1.0, 0.0, 0.0, 1.0, 0.0, -1.695e-07, 1.0, 0.0, -1.695e-07, 1.0, 0.0, -1.695e-07, 1.0, -2.491e-06, 0.0, 1.0, -2.491e-06, 0.0, 1.0, -2.491e-06, 0.0, 1.0, -5.53e-06, 3.372e-08, 1.0, -5.53e-06, 3.372e-08, 1.0, -5.53e-06, 3.372e-08, 1.0, 4.983e-06, 2.431e-07, 1.0, 4.983e-06, 2.431e-07, 1.0, 4.983e-06, 2.431e-07, 1.0, 0.0, 0.0, 1.0, 0.0, 0.0, 1.0, 0.0, 0.0, 1.0, 0.0, 2.444e-06, 1.0, 0.0, 2.444e-06, 1.0, 0.0, 2.444e-06, 1.0, -2.491e-06, 6.922e-07, 1.0, -2.491e-06, 6.922e-07, 1.0, -2.491e-06, 6.922e-07, 1.0, 1.303e-06, 3.058e-08, 1.0, 1.303e-06, 3.058e-08, 1.0, 1.303e-06, 3.058e-08, 1.0, 8.145e-08, 7.382e-08, 1.0, 8.145e-08, 7.382e-08, 1.0, 8.145e-08, 7.382e-08, 1.0, 7.368e-07, 3.194e-08, 1.0, 7.368e-07, 3.194e-08, 1.0, 7.368e-07, 3.194e-08, 1.0, 0.0, -3.176e-07, 1.0, 0.0, -3.176e-07, 1.0, 0.0, -3.176e-07, 1.0, 4.605e-08, -3.802e-07, 1.0, 4.605e-08, -3.802e-07, 1.0, 4.605e-08, -3.802e-07, 1.0, -5.325e-08, 2.911e-08, 1.0, -5.325e-08, 2.911e-08, 1.0, -5.325e-08, 2.911e-08, 1.0, -3.29e-07, 1.009e-08, 1.0, -3.29e-07, 1.009e-08, 1.0, -3.29e-07, 1.009e-08, 1.0, 0.0, 0.0, 1.0, 0.0, 0.0, 1.0, 0.0, 0.0, 1.0, 0.0, -3.372e-08, -1.0, 0.0, -3.372e-08, -1.0, 0.0, -3.372e-08, -1.0, 0.0, 0.0, -1.0, 0.0, 0.0, -1.0, 0.0, 0.0, -1.0, 4.32e-08, 1.695e-07, -1.0, 4.32e-08, 1.695e-07, -1.0, 4.32e-08, 1.695e-07, -1.0, 0.0, 0.0, -1.0, 0.0, 0.0, -1.0, 0.0, 0.0, -1.0, 0.0, 0.0, -1.0, 0.0, 0.0, -1.0, 0.0, 0.0, -1.0, -5.53e-06, 3.296e-13, -1.0, -5.53e-06, 3.296e-13, -1.0, -5.53e-06, 3.296e-13, -1.0, 0.0, 0.0, -1.0, 0.0, 0.0, -1.0, 0.0, 0.0, -1.0, -4.32e-08, 1.695e-07, -1.0, -4.32e-08, 1.695e-07, -1.0, -4.32e-08, 1.695e-07, -1.0, 0.0, 0.0, -1.0, 0.0, 0.0, -1.0, 0.0, 0.0, -1.0, 2.491e-06, 0.0, -1.0, 2.491e-06, 0.0, -1.0, 2.491e-06, 0.0, -1.0, 0.0, -3.194e-08, -1.0, 0.0, -3.194e-08, -1.0, 0.0, -3.194e-08, -1.0, -4.073e-08, -7.382e-08, -1.0, -4.073e-08, -7.382e-08, -1.0, -4.073e-08, -7.382e-08, -1.0, 0.0, -3.058e-08, -1.0, 0.0, -3.058e-08, -1.0, 0.0, -3.058e-08, -1.0, 0.0, 3.194e-08, -1.0, 0.0, 3.194e-08, -1.0, 0.0, 3.194e-08, -1.0, 0.0, 0.0, -1.0, 0.0, 0.0, -1.0, 0.0, 0.0, -1.0, 0.0, -2.61e-08, -1.0, 0.0, -2.61e-08, -1.0, 0.0, -2.61e-08, -1.0, 5.44e-08, -2.901e-08, -1.0, 5.44e-08, -2.901e-08, -1.0, 5.44e-08, -2.901e-08, -1.0, 0.0, -2.766e-08, -1.0, 0.0, -2.766e-08, -1.0, 0.0, -2.766e-08, -1.0])] * 3)])
me_frame = bpy.data.meshes.new('frame')
me_frame.from_pydata([(0.2572, -0.3, -0.005421), (0.2837, -0.2823, -0.005421), (0.2837, -0.2823, 0.005519), (0.2572, -0.3, 0.005519), (0.226, 0.3076, -0.005421), (-0.2245, 0.3076, -0.005421), (-0.2245, 0.3076, 0.005519), (0.226, 0.3076, 0.005519), (0.3076, -0.2245, -0.005421), (0.3076, -0.2245, 0.005519), (0.3014, -0.2558, 0.005519), (0.3014, -0.2558, -0.005421), (0.3076, 0.2259, -0.005421), (0.3076, 0.2259, 0.005519), (0.3076, -0.2245, 0.005519), (0.3076, -0.2245, -0.005421), (0.226, -0.3062, -0.005421), (0.2572, -0.3, -0.005421), (0.2572, -0.3, 0.005519), (0.226, -0.3062, 0.005519), (-0.2999, -0.2558, -0.005421), (-0.2822, -0.2823, -0.005421), (-0.2822, -0.2823, 0.005519), (-0.2999, -0.2558, 0.005519), (-0.2557, 0.3013, -0.005421), (-0.2822, 0.2837, -0.005421), (-0.2822, 0.2837, 0.005519), (-0.2557, 0.3013, 0.005519), (0.226, -0.3062, -0.005421), (0.226, -0.3062, 0.005519), (-0.2245, -0.3062, 0.005519), (-0.2245, -0.3062, -0.005421), (0.2572, 0.3013, -0.005421), (0.2572, 0.3013, 0.005519), (0.2837, 0.2837, 0.005519), (0.2837, 0.2837, -0.005421), (0.3076, 0.2259, -0.005421), (0.3014, 0.2572, -0.005421), (0.3014, 0.2572, 0.005519), (0.3076, 0.2259, 0.005519), (-0.2999, 0.2572, -0.005421), (-0.2999, 0.2572, 0.005519), (-0.2822, 0.2837, 0.005519), (-0.2822, 0.2837, -0.005421), (0.2572, 0.3013, -0.005421), (0.226, 0.3076, -0.005421), (0.226, 0.3076, 0.005519), (0.2572, 0.3013, 0.005519), (-0.3061, -0.2245, -0.005421), (-0.2999, -0.2558, -0.005421), (-0.2999, -0.2558, 0.005519), (-0.3061, -0.2245, 0.005519), (-0.3061, -0.2245, -0.005421), (-0.3061, -0.2245, 0.005519), (-0.3061, 0.2259, 0.005519), (-0.3061, 0.2259, -0.005421), (0.3014, 0.2572, -0.005421), (0.2837, 0.2837, -0.005421), (0.2837, 0.2837, 0.005519), (0.3014, 0.2572, 0.005519), (-0.3061, 0.2259, -0.005421), (-0.3061, 0.2259, 0.005519), (-0.2999, 0.2572, 0.005519), (-0.2999, 0.2572, -0.005421), (0.3014, -0.2558, -0.005421), (0.3014, -0.2558, 0.005519), (0.2837, -0.2823, 0.005519), (0.2837, -0.2823, -0.005421), (-0.2557, -0.3, -0.005421), (-0.2245, -0.3062, -0.005421), (-0.2245, -0.3062, 0.005519), (-0.2557, -0.3, 0.005519), (-0.2557, -0.3, -0.005421), (-0.2557, -0.3, 0.005519), (-0.2822, -0.2823, 0.005519), (-0.2822, -0.2823, -0.005421), (-0.2245, 0.3076, -0.005421), (-0.2557, 0.3013, -0.005421), (-0.2557, 0.3013, 0.005519), (-0.2245, 0.3076, 0.005519), (-0.2706, 0.272, 0.005519), (-0.2847, 0.2509, 0.005519), (-0.2847, 0.2509, -0.005421), (-0.2706, 0.272, -0.005421), (0.2721, -0.2706, 0.005519), (0.2509, -0.2848, 0.005519), (0.2572, -0.3, 0.005519), (0.2837, -0.2823, 0.005519), (-0.2706, -0.2706, 0.005519), (-0.2847, -0.2495, 0.005519), (-0.2999, -0.2558, 0.005519), (-0.2822, -0.2823, 0.005519), (0.2915, -0.2229, 0.005519), (0.2862, -0.2495, 0.005519), (0.3014, -0.2558, 0.005519), (0.3076, -0.2245, 0.005519), (-0.29, 0.2243, 0.005519), (-0.2847, 0.2509, 0.005519), (-0.2999, 0.2572, 0.005519), (-0.3061, 0.2259, 0.005519), (0.2509, 0.2862, 0.005519), (0.2721, 0.272, 0.005519), (0.2837, 0.2837, 0.005519), (0.2572, 0.3013, 0.005519), (0.2244, 0.2915, 0.005519), (0.2509, 0.2862, 0.005519), (0.2572, 0.3013, 0.005519), (0.226, 0.3076, 0.005519), (-0.2229, -0.2901, 0.005519), (-0.2494, -0.2848, 0.005519), (-0.2557, -0.3, 0.005519), (-0.2245, -0.3062, 0.005519), (-0.2494, 0.2862, 0.005519), (-0.2229, 0.2915, 0.005519), (-0.2245, 0.3076, 0.005519), (-0.2557, 0.3013, 0.005519), (0.2509, -0.2848, 0.005519), (0.2244, -0.2901, 0.005519), (0.226, -0.3062, 0.005519), (0.2572, -0.3, 0.005519), (0.2244, -0.2901, 0.005519), (-0.2229, -0.2901, 0.005519), (-0.2245, -0.3062, 0.005519), (0.226, -0.3062, 0.005519), (-0.2847, 0.2509, 0.005519), (-0.2706, 0.272, 0.005519), (-0.2822, 0.2837, 0.005519), (-0.2999, 0.2572, 0.005519), (-0.29, -0.2229, 0.005519), (-0.29, 0.2243, 0.005519), (-0.3061, 0.2259, 0.005519), (-0.3061, -0.2245, 0.005519), (0.2862, -0.2495, 0.005519), (0.2721, -0.2706, 0.005519), (0.2837, -0.2823, 0.005519), (0.3014, -0.2558, 0.005519), (-0.2494, -0.2848, 0.005519), (-0.2706, -0.2706, 0.005519), (-0.2822, -0.2823, 0.005519), (-0.2557, -0.3, 0.005519), (-0.2229, 0.2915, 0.005519), (0.2244, 0.2915, 0.005519), (0.226, 0.3076, 0.005519), (-0.2245, 0.3076, 0.005519), (0.2915, 0.2243, 0.005519), (0.2915, -0.2229, 0.005519), (0.3076, -0.2245, 0.005519), (0.3076, 0.2259, 0.005519), (-0.2706, 0.272, 0.005519), (-0.2494, 0.2862, 0.005519), (-0.2557, 0.3013, 0.005519), (-0.2822, 0.2837, 0.005519), (0.2862, 0.2509, 0.005519), (0.2915, 0.2243, 0.005519), (0.3076, 0.2259, 0.005519), (0.3014, 0.2572, 0.005519), (-0.2847, -0.2495, 0.005519), (-0.29, -0.2229, 0.005519), (-0.3061, -0.2245, 0.005519), (-0.2999, -0.2558, 0.005519), (0.2721, 0.272, 0.005519), (0.2862, 0.2509, 0.005519), (0.3014, 0.2572, 0.005519), (0.2837, 0.2837, 0.005519), (-0.2847, 0.2509, 0.005519), (-0.29, 0.2243, 0.005519), (-0.29, 0.2243, -0.005421), (-0.2847, 0.2509, -0.005421), (-0.29, -0.2229, 0.005519), (-0.2847, -0.2495, 0.005519), (-0.2847, -0.2495, -0.005421), (-0.29, -0.2229, -0.005421), (-0.29, 0.2243, 0.005519), (-0.29, -0.2229, 0.005519), (-0.29, -0.2229, -0.005421), (-0.29, 0.2243, -0.005421), (0.2721, 0.272, 0.005519), (0.2509, 0.2862, 0.005519), (0.2509, 0.2862, -0.005421), (0.2721, 0.272, -0.005421), (0.2862, 0.2509, 0.005519), (0.2721, 0.272, 0.005519), (0.2721, 0.272, -0.005421), (0.2862, 0.2509, -0.005421), (0.2721, -0.2706, 0.005519), (0.2862, -0.2495, 0.005519), (0.2862, -0.2495, -0.005421), (0.2721, -0.2706, -0.005421), (0.2509, 0.2862, 0.005519), (0.2244, 0.2915, 0.005519), (0.2244, 0.2915, -0.005421), (0.2509, 0.2862, -0.005421), (-0.2706, -0.2706, 0.005519), (-0.2494, -0.2848, 0.005519), (-0.2494, -0.2848, -0.005421), (-0.2706, -0.2706, -0.005421), (-0.2494, -0.2848, 0.005519), (-0.2229, -0.2901, 0.005519), (-0.2229, -0.2901, -0.005421), (-0.2494, -0.2848, -0.005421), (0.2244, 0.2915, 0.005519), (-0.2229, 0.2915, 0.005519), (-0.2229, 0.2915, -0.005421), (0.2244, 0.2915, -0.005421), (-0.2229, 0.2915, 0.005519), (-0.2494, 0.2862, 0.005519), (-0.2494, 0.2862, -0.005421), (-0.2229, 0.2915, -0.005421), (0.2509, -0.2848, 0.005519), (0.2721, -0.2706, 0.005519), (0.2721, -0.2706, -0.005421), (0.2509, -0.2848, -0.005421), (0.2915, -0.2229, 0.005519), (0.2915, 0.2243, 0.005519), (0.2915, 0.2243, -0.005421), (0.2915, -0.2229, -0.005421), (0.2244, -0.2901, 0.005519), (0.2509, -0.2848, 0.005519), (0.2509, -0.2848, -0.005421), (0.2244, -0.2901, -0.005421), (-0.2847, -0.2495, 0.005519), (-0.2706, -0.2706, 0.005519), (-0.2706, -0.2706, -0.005421), (-0.2847, -0.2495, -0.005421), (-0.2494, 0.2862, 0.005519), (-0.2706, 0.272, 0.005519), (-0.2706, 0.272, -0.005421), (-0.2494, 0.2862, -0.005421), (-0.2229, -0.2901, 0.005519), (0.2244, -0.2901, 0.005519), (0.2244, -0.2901, -0.005421), (-0.2229, -0.2901, -0.005421), (0.2862, -0.2495, 0.005519), (0.2915, -0.2229, 0.005519), (0.2915, -0.2229, -0.005421), (0.2862, -0.2495, -0.005421), (0.2915, 0.2243, 0.005519), (0.2862, 0.2509, 0.005519), (0.2862, 0.2509, -0.005421), (0.2915, 0.2243, -0.005421), (-0.2245, -0.3062, -0.005421), (-0.2229, -0.2901, -0.005421), (0.2244, -0.2901, -0.005421), (0.226, -0.3062, -0.005421), (0.2572, -0.3, -0.005421), (0.226, -0.3062, -0.005421), (0.2244, -0.2901, -0.005421), (0.2509, -0.2848, -0.005421), (0.2837, -0.2823, -0.005421), (0.2572, -0.3, -0.005421), (0.2509, -0.2848, -0.005421), (0.2721, -0.2706, -0.005421), (0.2837, -0.2823, -0.005421), (0.2721, -0.2706, -0.005421), (0.2862, -0.2495, -0.005421), (0.3014, -0.2558, -0.005421), (0.3014, -0.2558, -0.005421), (0.2862, -0.2495, -0.005421), (0.2915, -0.2229, -0.005421), (0.3076, -0.2245, -0.005421), (0.3076, -0.2245, -0.005421), (0.2915, -0.2229, -0.005421), (0.2915, 0.2243, -0.005421), (0.3076, 0.2259, -0.005421), (0.3014, 0.2572, -0.005421), (0.3076, 0.2259, -0.005421), (0.2915, 0.2243, -0.005421), (0.2862, 0.2509, -0.005421), (0.2837, 0.2837, -0.005421), (0.2721, 0.272, -0.005421), (0.2509, 0.2862, -0.005421), (0.2572, 0.3013, -0.005421), (0.226, 0.3076, -0.005421), (0.2572, 0.3013, -0.005421), (0.2509, 0.2862, -0.005421), (0.2244, 0.2915, -0.005421), (-0.2245, 0.3076, -0.005421), (0.226, 0.3076, -0.005421), (0.2244, 0.2915, -0.005421), (-0.2229, 0.2915, -0.005421), (-0.2557, 0.3013, -0.005421), (-0.2245, 0.3076, -0.005421), (-0.2229, 0.2915, -0.005421), (-0.2494, 0.2862, -0.005421), (-0.2822, 0.2837, -0.005421), (-0.2557, 0.3013, -0.005421), (-0.2494, 0.2862, -0.005421), (-0.2706, 0.272, -0.005421), (-0.2822, 0.2837, -0.005421), (-0.2706, 0.272, -0.005421), (-0.2847, 0.2509, -0.005421), (-0.2999, 0.2572, -0.005421), (-0.2999, 0.2572, -0.005421), (-0.2847, 0.2509, -0.005421), (-0.29, 0.2243, -0.005421), (-0.3061, 0.2259, -0.005421), (-0.3061, 0.2259, -0.005421), (-0.29, 0.2243, -0.005421), (-0.29, -0.2229, -0.005421), (-0.3061, -0.2245, -0.005421), (-0.2999, -0.2558, -0.005421), (-0.3061, -0.2245, -0.005421), (-0.29, -0.2229, -0.005421), (-0.2847, -0.2495, -0.005421), (-0.2822, -0.2823, -0.005421), (-0.2999, -0.2558, -0.005421), (-0.2847, -0.2495, -0.005421), (-0.2706, -0.2706, -0.005421), (-0.2822, -0.2823, -0.005421), (-0.2706, -0.2706, -0.005421), (-0.2494, -0.2848, -0.005421), (-0.2557, -0.3, -0.005421), (-0.2245, -0.3062, -0.005421), (-0.2557, -0.3, -0.005421), (-0.2494, -0.2848, -0.005421), (-0.2229, -0.2901, -0.005421)], [], [(0, 1, 2), (0, 2, 3), (5, 6, 4), (6, 7, 4), (9, 10, 8), (10, 11, 8), (13, 14, 12), (14, 15, 12), (17, 18, 16), (18, 19, 16), (21, 22, 20), (22, 23, 20), (25, 26, 24), (26, 27, 24), (29, 30, 28), (30, 31, 28), (33, 34, 32), (34, 35, 32), (37, 38, 36), (38, 39, 36), (41, 42, 40), (42, 43, 40), (45, 46, 44), (46, 47, 44), (49, 50, 48), (50, 51, 48), (53, 54, 52), (54, 55, 52), (57, 58, 56), (58, 59, 56), (61, 62, 60), (62, 63, 60), (65, 66, 64), (66, 67, 64), (69, 70, 68), (70, 71, 68), (73, 74, 72), (74, 75, 72), (77, 78, 76), (78, 79, 76), (81, 82, 80), (82, 83, 80), (85, 86, 84), (86, 87, 84), (89, 90, 88), (90, 91, 88), (93, 94, 92), (94, 95, 92), (97, 98, 96), (98, 99, 96), (101, 102, 100), (102, 103, 100), (105, 106, 104), (106, 107, 104), (109, 110, 108), (110, 111, 108), (113, 114, 112), (114, 115, 112), (117, 118, 116), (118, 119, 116), (121, 122, 120), (122, 123, 120), (125, 126, 124), (126, 127, 124), (129, 130, 128), (130, 131, 128), (133, 134, 132), (134, 135, 132), (137, 138, 136), (138, 139, 136), (141, 142, 140), (142, 143, 140), (145, 146, 144), (146, 147, 144), (149, 150, 148), (150, 151, 148), (153, 154, 152), (154, 155, 152), (157, 158, 156), (158, 159, 156), (161, 162, 160), (162, 163, 160), (165, 166, 164), (166, 167, 164), (169, 170, 168), (170, 171, 168), (173, 174, 172), (174, 175, 172), (177, 178, 176), (178, 179, 176), (181, 182, 180), (182, 183, 180), (185, 186, 184), (186, 187, 184), (189, 190, 188), (190, 191, 188), (193, 194, 192), (194, 195, 192), (197, 198, 196), (198, 199, 196), (201, 202, 200), (202, 203, 200), (205, 206, 204), (206, 207, 204), (209, 210, 208), (210, 211, 208), (213, 214, 212), (214, 215, 212), (217, 218, 216), (218, 219, 216), (221, 222, 220), (222, 223, 220), (225, 226, 224), (226, 227, 224), (229, 230, 228), (230, 231, 228), (233, 234, 232), (234, 235, 232), (237, 238, 236), (238, 239, 236), (241, 242, 240), (242, 243, 240), (245, 246, 244), (246, 247, 244), (249, 250, 248), (250, 251, 248), (253, 254, 252), (254, 255, 252), (257, 258, 256), (258, 259, 256), (261, 262, 260), (262, 263, 260), (265, 266, 264), (266, 267, 264), (264, 267, 268), (267, 269, 268), (269, 270, 268), (270, 271, 268), (273, 274, 272), (274, 275, 272), (277, 278, 276), (278, 279, 276), (281, 282, 280), (282, 283, 280), (285, 286, 284), (286, 287, 284), (289, 290, 288), (290, 291, 288), (293, 294, 292), (294, 295, 292), (297, 298, 296), (298, 299, 296), (301, 302, 300), (302, 303, 300), (305, 306, 304), (306, 307, 304), (309, 310, 308), (310, 311, 308), (313, 314, 312), (314, 315, 312)])
_uv = me_frame.uv_layers.new(name='UVMap')
_uv.uv.foreach_set('vector', [0.0, 0.0, 0.0, 0.0, 0.0, 0.0, 0.0, 0.0, 0.0, 0.0, 0.0, 0.0, 0.0, 0.0, 0.0, 0.0, 0.0, 0.0, 0.0, 0.0, 0.0, 0.0, 0.0, 0.0, 0.0, 0.0, 0.0, 0.0, 0.0, 0.0, 0.0, 0.0, 0.0, 0.0, 0.0, 0.0, 0.0, 0.0, 0.0, 0.0, 0.0, 0.0, 0.0, 0.0, 0.0, 0.0, 0.0, 0.0, 0.0, 0.0, 0.0, 0.0, 0.0, 0.0, 0.0, 0.0, 0.0, 0.0, 0.0, 0.0, 0.0, 0.0, 0.0, 0.0, 0.0, 0.0, 0.0, 0.0, 0.0, 0.0, 0.0, 0.0, 0.0, 0.0, 0.0, 0.0, 0.0, 0.0, 0.0, 0.0, 0.0, 0.0, 0.0, 0.0, 0.0, 0.0, 0.0, 0.0, 0.0, 0.0, 0.0, 0.0, 0.0, 0.0, 0.0, 0.0, 0.0, 0.0, 0.0, 0.0, 0.0, 0.0, 0.0, 0.0, 0.0, 0.0, 0.0, 0.0, 0.0, 0.0, 0.0, 0.0, 0.0, 0.0, 0.0, 0.0, 0.0, 0.0, 0.0, 0.0, 0.0, 0.0, 0.0, 0.0, 0.0, 0.0, 0.0, 0.0, 0.0, 0.0, 0.0, 0.0, 0.0, 0.0, 0.0, 0.0, 0.0, 0.0, 0.0, 0.0, 0.0, 0.0, 0.0, 0.0, 0.0, 0.0, 0.0, 0.0, 0.0, 0.0, 0.0, 0.0, 0.0, 0.0, 0.0, 0.0, 0.0, 0.0, 0.0, 0.0, 0.0, 0.0, 0.0, 0.0, 0.0, 0.0, 0.0, 0.0, 0.0, 0.0, 0.0, 0.0, 0.0, 0.0, 0.0, 0.0, 0.0, 0.0, 0.0, 0.0, 0.0, 0.0, 0.0, 0.0, 0.0, 0.0, 0.0, 0.0, 0.0, 0.0, 0.0, 0.0, 0.0, 0.0, 0.0, 0.0, 0.0, 0.0, 0.0, 0.0, 0.0, 0.0, 0.0, 0.0, 0.0, 0.0, 0.0, 0.0, 0.0, 0.0, 0.0, 0.0, 0.0, 0.0, 0.0, 0.0, 0.0, 0.0, 0.0, 0.0, 0.0, 0.0, 0.0, 0.0, 0.0, 0.0, 0.0, 0.0, 0.0, 0.0, 0.0, 0.0, 0.0, 0.0, 0.0, 0.0, 0.0, 0.0, 0.0, 0.0, 0.0, 0.0, 0.0, 0.0, 0.0, 0.0, 0.0, 0.0, 0.0, 0.0, 0.0, 0.0, 0.0, 0.0, 0.0, 0.0, 0.0, 0.0, 0.0, 0.0, 0.0, 0.0, 0.0, 0.0, 0.0, 0.0, 0.0, 0.0, 0.0, 0.0, 0.0, 0.0, 0.0, 0.0, 0.0, 0.0, 0.0, 0.0, 0.0, 0.0, 0.0, 0.0, 0.0, 0.0, 0.0, 0.0, 0.0, 0.0, 0.0, 0.0, 0.0, 0.0, 0.0, 0.0, 0.0, 0.0, 0.0, 0.0, 0.0, 0.0, 0.0, 0.0, 0.0, 0.0, 0.0, 0.0, 0.0, 0.0, 0.0, 0.0, 0.0, 0.0, 0.0, 0.0, 0.0, 0.0, 0.0, 0.0, 0.0, 0.0, 0.0, 0.0, 0.0, 0.0, 0.0, 0.0, 0.0, 0.0, 0.0, 0.0, 0.0, 0.0, 0.0, 0.0, 0.0, 0.0, 0.0, 0.0, 0.0, 0.0, 0.0, 0.0, 0.0, 0.0, 0.0, 0.0, 0.0, 0.0, 0.0, 0.0, 0.0, 0.0, 0.0, 0.0, 0.0, 0.0, 0.0, 0.0, 0.0, 0.0, 0.0, 0.0, 0.0, 0.0, 0.0, 0.0, 0.0, 0.0, 0.0, 0.0, 0.0, 0.0, 0.0, 0.0, 0.0, 0.0, 0.0, 0.0, 0.0, 0.0, 0.0, 0.0, 0.0, 0.0, 0.0, 0.0, 0.0, 0.0, 0.0, 0.0, 0.0, 0.0, 0.0, 0.0, 0.0, 0.0, 0.0, 0.0, 0.0, 0.0, 0.0, 0.0, 0.0, 0.0, 0.0, 0.0, 0.0, 0.0, 0.0, 0.0, 0.0, 0.0, 0.0, 0.0, 0.0, 0.0, 0.0, 0.0, 0.0, 0.0, 0.0, 0.0, 0.0, 0.0, 0.0, 0.0, 0.0, 0.0, 0.0, 0.0, 0.0, 0.0, 0.0, 0.0, 0.0, 0.0, 0.0, 0.0, 0.0, 0.0, 0.0, 0.0, 0.0, 0.0, 0.0, 0.0, 0.0, 0.0, 0.0, 0.0, 0.0, 0.0, 0.0, 0.0, 0.0, 0.0, 0.0, 0.0, 0.0, 0.0, 0.0, 0.0, 0.0, 0.0, 0.0, 0.0, 0.0, 0.0, 0.0, 0.0, 0.0, 0.0, 0.0, 0.0, 0.0, 0.0, 0.0, 0.0, 0.0, 0.0, 0.0, 0.0, 0.0, 0.0, 0.0, 0.0, 0.0, 0.0, 0.0, 0.0, 0.0, 0.0, 0.0, 0.0, 0.0, 0.0, 0.0, 0.0, 0.0, 0.0, 0.0, 0.0, 0.0, 0.0, 0.0, 0.0, 0.0, 0.0, 0.0, 0.0, 0.0, 0.0, 0.0, 0.0, 0.0, 0.0, 0.0, 0.0, 0.0, 0.0, 0.0, 0.0, 0.0, 0.0, 0.0, 0.0, 0.0, 0.0, 0.0, 0.0, 0.0, 0.0, 0.0, 0.0, 0.0, 0.0, 0.0, 0.0, 0.0, 0.0, 0.0, 0.0, 0.0, 0.0, 0.0, 0.0, 0.0, 0.0, 0.0, 0.0, 0.0, 0.0, 0.0, 0.0, 0.0, 0.0, 0.0, 0.0, 0.0, 0.0, 0.0, 0.0, 0.0, 0.0, 0.0, 0.0, 0.0, 0.0, 0.0, 0.0, 0.0, 0.0, 0.0, 0.0, 0.0, 0.0, 0.0, 0.0, 0.0, 0.0, 0.0, 0.0, 0.0, 0.0, 0.0, 0.0, 0.0, 0.0, 0.0, 0.0, 0.0, 0.0, 0.0, 0.0, 0.0, 0.0, 0.0, 0.0, 0.0, 0.0, 0.0, 0.0, 0.0, 0.0, 0.0, 0.0, 0.0, 0.0, 0.0, 0.0, 0.0, 0.0, 0.0, 0.0, 0.0, 0.0, 0.0, 0.0, 0.0, 0.0, 0.0, 0.0, 0.0, 0.0, 0.0, 0.0, 0.0, 0.0, 0.0, 0.0, 0.0, 0.0, 0.0, 0.0, 0.0, 0.0, 0.0, 0.0, 0.0, 0.0, 0.0, 0.0, 0.0, 0.0, 0.0, 0.0, 0.0, 0.0, 0.0, 0.0, 0.0, 0.0, 0.0, 0.0, 0.0, 0.0, 0.0, 0.0, 0.0, 0.0, 0.0, 0.0, 0.0, 0.0, 0.0, 0.0, 0.0, 0.0, 0.0, 0.0, 0.0, 0.0, 0.0, 0.0, 0.0, 0.0, 0.0, 0.0, 0.0, 0.0, 0.0, 0.0, 0.0, 0.0, 0.0, 0.0, 0.0, 0.0, 0.0, 0.0, 0.0, 0.0, 0.0, 0.0, 0.0, 0.0, 0.0, 0.0, 0.0, 0.0, 0.0, 0.0, 0.0, 0.0, 0.0, 0.0, 0.0, 0.0, 0.0, 0.0, 0.0, 0.0, 0.0, 0.0, 0.0, 0.0, 0.0, 0.0, 0.0, 0.0, 0.0, 0.0, 0.0, 0.0, 0.0, 0.0, 0.0, 0.0, 0.0, 0.0, 0.0, 0.0, 0.0, 0.0, 0.0, 0.0, 0.0, 0.0, 0.0, 0.0, 0.0, 0.0, 0.0, 0.0, 0.0, 0.0, 0.0, 0.0, 0.0, 0.0, 0.0, 0.0, 0.0, 0.0, 0.0, 0.0, 0.0, 0.0, 0.0, 0.0, 0.0, 0.0, 0.0, 0.0, 0.0, 0.0, 0.0, 0.0, 0.0, 0.0, 0.0, 0.0, 0.0, 0.0, 0.0, 0.0, 0.0, 0.0, 0.0, 0.0, 0.0, 0.0, 0.0, 0.0, 0.0, 0.0, 0.0, 0.0, 0.0, 0.0, 0.0, 0.0, 0.0, 0.0, 0.0, 0.0, 0.0, 0.0, 0.0, 0.0, 0.0, 0.0, 0.0, 0.0, 0.0, 0.0, 0.0, 0.0, 0.0, 0.0, 0.0, 0.0, 0.0, 0.0, 0.0, 0.0, 0.0, 0.0, 0.0, 0.0, 0.0, 0.0, 0.0, 0.0, 0.0, 0.0, 0.0, 0.0, 0.0, 0.0, 0.0, 0.0, 0.0, 0.0, 0.0, 0.0, 0.0, 0.0, 0.0, 0.0, 0.0, 0.0, 0.0, 0.0, 0.0, 0.0, 0.0, 0.0, 0.0, 0.0, 0.0, 0.0, 0.0, 0.0, 0.0, 0.0, 0.0, 0.0, 0.0, 0.0, 0.0, 0.0, 0.0, 0.0, 0.0, 0.0, 0.0, 0.0, 0.0, 0.0, 0.0, 0.0, 0.0, 0.0, 0.0, 0.0, 0.0, 0.0, 0.0, 0.0, 0.0, 0.0, 0.0, 0.0, 0.0, 0.0, 0.0, 0.0, 0.0, 0.0, 0.0, 0.0, 0.0, 0.0, 0.0, 0.0, 0.0, 0.0, 0.0, 0.0, 0.0, 0.0, 0.0, 0.0, 0.0, 0.0, 0.0, 0.0, 0.0, 0.0, 0.0, 0.0, 0.0, 0.0, 0.0, 0.0, 0.0, 0.0, 0.0, 0.0, 0.0, 0.0, 0.0, 0.0, 0.0, 0.0, 0.0, 0.0, 0.0, 0.0, 0.0, 0.0, 0.0, 0.0, 0.0, 0.0, 0.0, 0.0, 0.0, 0.0, 0.0, 0.0, 0.0, 0.0, 0.0, 0.0, 0.0, 0.0, 0.0, 0.0, 0.0, 0.0, 0.0, 0.0, 0.0, 0.0, 0.0, 0.0, 0.0, 0.0])
_uv.active_render = True
_uv = me_frame.uv_layers.new(name='UVMap2')
_uv.uv.foreach_set('vector', [0.0, 0.0, 0.0, 0.0, 0.0, 0.0, 0.0, 0.0, 0.0, 0.0, 0.0, 0.0, 0.0, 0.0, 0.0, 0.0, 0.0, 0.0, 0.0, 0.0, 0.0, 0.0, 0.0, 0.0, 0.0, 0.0, 0.0, 0.0, 0.0, 0.0, 0.0, 0.0, 0.0, 0.0, 0.0, 0.0, 0.0, 0.0, 0.0, 0.0, 0.0, 0.0, 0.0, 0.0, 0.0, 0.0, 0.0, 0.0, 0.0, 0.0, 0.0, 0.0, 0.0, 0.0, 0.0, 0.0, 0.0, 0.0, 0.0, 0.0, 0.0, 0.0, 0.0, 0.0, 0.0, 0.0, 0.0, 0.0, 0.0, 0.0, 0.0, 0.0, 0.0, 0.0, 0.0, 0.0, 0.0, 0.0, 0.0, 0.0, 0.0, 0.0, 0.0, 0.0, 0.0, 0.0, 0.0, 0.0, 0.0, 0.0, 0.0, 0.0, 0.0, 0.0, 0.0, 0.0, 0.0, 0.0, 0.0, 0.0, 0.0, 0.0, 0.0, 0.0, 0.0, 0.0, 0.0, 0.0, 0.0, 0.0, 0.0, 0.0, 0.0, 0.0, 0.0, 0.0, 0.0, 0.0, 0.0, 0.0, 0.0, 0.0, 0.0, 0.0, 0.0, 0.0, 0.0, 0.0, 0.0, 0.0, 0.0, 0.0, 0.0, 0.0, 0.0, 0.0, 0.0, 0.0, 0.0, 0.0, 0.0, 0.0, 0.0, 0.0, 0.0, 0.0, 0.0, 0.0, 0.0, 0.0, 0.0, 0.0, 0.0, 0.0, 0.0, 0.0, 0.0, 0.0, 0.0, 0.0, 0.0, 0.0, 0.0, 0.0, 0.0, 0.0, 0.0, 0.0, 0.0, 0.0, 0.0, 0.0, 0.0, 0.0, 0.0, 0.0, 0.0, 0.0, 0.0, 0.0, 0.0, 0.0, 0.0, 0.0, 0.0, 0.0, 0.0, 0.0, 0.0, 0.0, 0.0, 0.0, 0.0, 0.0, 0.0, 0.0, 0.0, 0.0, 0.0, 0.0, 0.0, 0.0, 0.0, 0.0, 0.0, 0.0, 0.0, 0.0, 0.0, 0.0, 0.0, 0.0, 0.0, 0.0, 0.0, 0.0, 0.0, 0.0, 0.0, 0.0, 0.0, 0.0, 0.0, 0.0, 0.0, 0.0, 0.0, 0.0, 0.0, 0.0, 0.0, 0.0, 0.0, 0.0, 0.0, 0.0, 0.0, 0.0, 0.0, 0.0, 0.0, 0.0, 0.0, 0.0, 0.0, 0.0, 0.0, 0.0, 0.0, 0.0, 0.0, 0.0, 0.0, 0.0, 0.0, 0.0, 0.0, 0.0, 0.0, 0.0, 0.0, 0.0, 0.0, 0.0, 0.0, 0.0, 0.0, 0.0, 0.0, 0.0, 0.0, 0.0, 0.0, 0.0, 0.0, 0.0, 0.0, 0.0, 0.0, 0.0, 0.0, 0.0, 0.0, 0.0, 0.0, 0.0, 0.0, 0.0, 0.0, 0.0, 0.0, 0.0, 0.0, 0.0, 0.0, 0.0, 0.0, 0.0, 0.0, 0.0, 0.0, 0.0, 0.0, 0.0, 0.0, 0.0, 0.0, 0.0, 0.0, 0.0, 0.0, 0.0, 0.0, 0.0, 0.0, 0.0, 0.0, 0.0, 0.0, 0.0, 0.0, 0.0, 0.0, 0.0, 0.0, 0.0, 0.0, 0.0, 0.0, 0.0, 0.0, 0.0, 0.0, 0.0, 0.0, 0.0, 0.0, 0.0, 0.0, 0.0, 0.0, 0.0, 0.0, 0.0, 0.0, 0.0, 0.0, 0.0, 0.0, 0.0, 0.0, 0.0, 0.0, 0.0, 0.0, 0.0, 0.0, 0.0, 0.0, 0.0, 0.0, 0.0, 0.0, 0.0, 0.0, 0.0, 0.0, 0.0, 0.0, 0.0, 0.0, 0.0, 0.0, 0.0, 0.0, 0.0, 0.0, 0.0, 0.0, 0.0, 0.0, 0.0, 0.0, 0.0, 0.0, 0.0, 0.0, 0.0, 0.0, 0.0, 0.0, 0.0, 0.0, 0.0, 0.0, 0.0, 0.0, 0.0, 0.0, 0.0, 0.0, 0.0, 0.0, 0.0, 0.0, 0.0, 0.0, 0.0, 0.0, 0.0, 0.0, 0.0, 0.0, 0.0, 0.0, 0.0, 0.0, 0.0, 0.0, 0.0, 0.0, 0.0, 0.0, 0.0, 0.0, 0.0, 0.0, 0.0, 0.0, 0.0, 0.0, 0.0, 0.0, 0.0, 0.0, 0.0, 0.0, 0.0, 0.0, 0.0, 0.0, 0.0, 0.0, 0.0, 0.0, 0.0, 0.0, 0.0, 0.0, 0.0, 0.0, 0.0, 0.0, 0.0, 0.0, 0.0, 0.0, 0.0, 0.0, 0.0, 0.0, 0.0, 0.0, 0.0, 0.0, 0.0, 0.0, 0.0, 0.0, 0.0, 0.0, 0.0, 0.0, 0.0, 0.0, 0.0, 0.0, 0.0, 0.0, 0.0, 0.0, 0.0, 0.0, 0.0, 0.0, 0.0, 0.0, 0.0, 0.0, 0.0, 0.0, 0.0, 0.0, 0.0, 0.0, 0.0, 0.0, 0.0, 0.0, 0.0, 0.0, 0.0, 0.0, 0.0, 0.0, 0.0, 0.0, 0.0, 0.0, 0.0, 0.0, 0.0, 0.0, 0.0, 0.0, 0.0, 0.0, 0.0, 0.0, 0.0, 0.0, 0.0, 0.0, 0.0, 0.0, 0.0, 0.0, 0.0, 0.0, 0.0, 0.0, 0.0, 0.0, 0.0, 0.0, 0.0, 0.0, 0.0, 0.0, 0.0, 0.0, 0.0, 0.0, 0.0, 0.0, 0.0, 0.0, 0.0, 0.0, 0.0, 0.0, 0.0, 0.0, 0.0, 0.0, 0.0, 0.0, 0.0, 0.0, 0.0, 0.0, 0.0, 0.0, 0.0, 0.0, 0.0, 0.0, 0.0, 0.0, 0.0, 0.0, 0.0, 0.0, 0.0, 0.0, 0.0, 0.0, 0.0, 0.0, 0.0, 0.0, 0.0, 0.0, 0.0, 0.0, 0.0, 0.0, 0.0, 0.0, 0.0, 0.0, 0.0, 0.0, 0.0, 0.0, 0.0, 0.0, 0.0, 0.0, 0.0, 0.0, 0.0, 0.0, 0.0, 0.0, 0.0, 0.0, 0.0, 0.0, 0.0, 0.0, 0.0, 0.0, 0.0, 0.0, 0.0, 0.0, 0.0, 0.0, 0.0, 0.0, 0.0, 0.0, 0.0, 0.0, 0.0, 0.0, 0.0, 0.0, 0.0, 0.0, 0.0, 0.0, 0.0, 0.0, 0.0, 0.0, 0.0, 0.0, 0.0, 0.0, 0.0, 0.0, 0.0, 0.0, 0.0, 0.0, 0.0, 0.0, 0.0, 0.0, 0.0, 0.0, 0.0, 0.0, 0.0, 0.0, 0.0, 0.0, 0.0, 0.0, 0.0, 0.0, 0.0, 0.0, 0.0, 0.0, 0.0, 0.0, 0.0, 0.0, 0.0, 0.0, 0.0, 0.0, 0.0, 0.0, 0.0, 0.0, 0.0, 0.0, 0.0, 0.0, 0.0, 0.0, 0.0, 0.0, 0.0, 0.0, 0.0, 0.0, 0.0, 0.0, 0.0, 0.0, 0.0, 0.0, 0.0, 0.0, 0.0, 0.0, 0.0, 0.0, 0.0, 0.0, 0.0, 0.0, 0.0, 0.0, 0.0, 0.0, 0.0, 0.0, 0.0, 0.0, 0.0, 0.0, 0.0, 0.0, 0.0, 0.0, 0.0, 0.0, 0.0, 0.0, 0.0, 0.0, 0.0, 0.0, 0.0, 0.0, 0.0, 0.0, 0.0, 0.0, 0.0, 0.0, 0.0, 0.0, 0.0, 0.0, 0.0, 0.0, 0.0, 0.0, 0.0, 0.0, 0.0, 0.0, 0.0, 0.0, 0.0, 0.0, 0.0, 0.0, 0.0, 0.0, 0.0, 0.0, 0.0, 0.0, 0.0, 0.0, 0.0, 0.0, 0.0, 0.0, 0.0, 0.0, 0.0, 0.0, 0.0, 0.0, 0.0, 0.0, 0.0, 0.0, 0.0, 0.0, 0.0, 0.0, 0.0, 0.0, 0.0, 0.0, 0.0, 0.0, 0.0, 0.0, 0.0, 0.0, 0.0, 0.0, 0.0, 0.0, 0.0, 0.0, 0.0, 0.0, 0.0, 0.0, 0.0, 0.0, 0.0, 0.0, 0.0, 0.0, 0.0, 0.0, 0.0, 0.0, 0.0, 0.0, 0.0, 0.0, 0.0, 0.0, 0.0, 0.0, 0.0, 0.0, 0.0, 0.0, 0.0, 0.0, 0.0, 0.0, 0.0, 0.0, 0.0, 0.0, 0.0, 0.0, 0.0, 0.0, 0.0, 0.0, 0.0, 0.0, 0.0, 0.0, 0.0, 0.0, 0.0, 0.0, 0.0, 0.0, 0.0, 0.0, 0.0, 0.0, 0.0, 0.0, 0.0, 0.0, 0.0, 0.0, 0.0, 0.0, 0.0, 0.0, 0.0, 0.0, 0.0, 0.0, 0.0, 0.0, 0.0, 0.0, 0.0, 0.0, 0.0, 0.0, 0.0, 0.0, 0.0, 0.0, 0.0, 0.0, 0.0, 0.0, 0.0, 0.0, 0.0, 0.0, 0.0, 0.0, 0.0, 0.0, 0.0, 0.0, 0.0, 0.0, 0.0, 0.0, 0.0, 0.0, 0.0, 0.0, 0.0, 0.0, 0.0, 0.0, 0.0, 0.0, 0.0, 0.0, 0.0, 0.0, 0.0, 0.0, 0.0, 0.0, 0.0, 0.0, 0.0, 0.0, 0.0, 0.0, 0.0, 0.0, 0.0, 0.0, 0.0, 0.0, 0.0, 0.0, 0.0, 0.0, 0.0, 0.0, 0.0, 0.0, 0.0, 0.0, 0.0, 0.0, 0.0, 0.0, 0.0, 0.0, 0.0, 0.0, 0.0, 0.0, 0.0, 0.0, 0.0, 0.0, 0.0, 0.0, 0.0, 0.0, 0.0, 0.0, 0.0, 0.0, 0.0, 0.0, 0.0])
me_frame.materials.append(mat_iva_hatches_001)
me_frame.use_remesh_fix_poles = True
me_frame.use_remesh_preserve_attributes = False
me_frame.update()
me_frame.normals_split_custom_set([tuple(v) for v in zip(*[iter([0.5556, -0.8315, 0.0, 0.5556, -0.8315, 0.0, 0.5556, -0.8315, 0.0, 0.5556, -0.8315, 0.0, 0.5556, -0.8315, 0.0, 0.5556, -0.8315, 0.0, 2.646e-07, 1.0, 0.0, 2.646e-07, 1.0, 0.0, 2.646e-07, 1.0, 0.0, 1.985e-07, 1.0, 0.0, 1.985e-07, 1.0, 0.0, 1.985e-07, 1.0, 0.0, 0.9808, -0.1951, -6.681e-07, 0.9808, -0.1951, -6.681e-07, 0.9808, -0.1951, -6.681e-07, 0.9808, -0.1951, 0.0, 0.9808, -0.1951, 0.0, 0.9808, -0.1951, 0.0, 1.0, -1.89e-07, -1.802e-13, 1.0, -1.89e-07, -1.802e-13, 1.0, -1.89e-07, -1.802e-13, 1.0, -1.89e-07, -3.605e-13, 1.0, -1.89e-07, -3.605e-13, 1.0, -1.89e-07, -3.605e-13, 0.1951, -0.9808, 0.0, 0.1951, -0.9808, 0.0, 0.1951, -0.9808, 0.0, 0.1951, -0.9808, -5.345e-06, 0.1951, -0.9808, -5.345e-06, 0.1951, -0.9808, -5.345e-06, -0.8315, -0.5556, 0.0, -0.8315, -0.5556, 0.0, -0.8315, -0.5556, 0.0, -0.8315, -0.5556, 0.0, -0.8315, -0.5556, 0.0, -0.8315, -0.5556, 0.0, -0.5556, 0.8315, 5.345e-06, -0.5556, 0.8315, 5.345e-06, -0.5556, 0.8315, 5.345e-06, -0.5556, 0.8315, 0.0, -0.5556, 0.8315, 0.0, -0.5556, 0.8315, 0.0, -1.985e-07, -1.0, 0.0, -1.985e-07, -1.0, 0.0, -1.985e-07, -1.0, 0.0, -1.323e-07, -1.0, 0.0, -1.323e-07, -1.0, 0.0, -1.323e-07, -1.0, 0.0, 0.5556, 0.8315, 2.673e-06, 0.5556, 0.8315, 2.673e-06, 0.5556, 0.8315, 2.673e-06, 0.5556, 0.8315, 0.0, 0.5556, 0.8315, 0.0, 0.5556, 0.8315, 0.0, 0.9808, 0.1951, 0.0, 0.9808, 0.1951, 0.0, 0.9808, 0.1951, 0.0, 0.9808, 0.1951, 6.681e-07, 0.9808, 0.1951, 6.681e-07, 0.9808, 0.1951, 6.681e-07, -0.8315, 0.5556, 5.345e-06, -0.8315, 0.5556, 5.345e-06, -0.8315, 0.5556, 5.345e-06, -0.8315, 0.5556, 0.0, -0.8315, 0.5556, 0.0, -0.8315, 0.5556, 0.0, 0.1951, 0.9808, 0.0, 0.1951, 0.9808, 0.0, 0.1951, 0.9808, 0.0, 0.1951, 0.9808, 5.345e-06, 0.1951, 0.9808, 5.345e-06, 0.1951, 0.9808, 5.345e-06, -0.9808, -0.1951, 0.0, -0.9808, -0.1951, 0.0, -0.9808, -0.1951, 0.0, -0.9808, -0.1951, 0.0, -0.9808, -0.1951, 0.0, -0.9808, -0.1951, 0.0, -1.0, 9.45e-08, 0.0, -1.0, 9.45e-08, 0.0, -1.0, 9.45e-08, 0.0, -1.0, 2.835e-07, 2.704e-13, -1.0, 2.835e-07, 2.704e-13, -1.0, 2.835e-07, 2.704e-13, 0.8315, 0.5556, 0.0, 0.8315, 0.5556, 0.0, 0.8315, 0.5556, 0.0, 0.8315, 0.5556, 0.0, 0.8315, 0.5556, 0.0, 0.8315, 0.5556, 0.0, -0.9808, 0.1951, 0.0, -0.9808, 0.1951, 0.0, -0.9808, 0.1951, 0.0, -0.9808, 0.1951, 6.681e-07, -0.9808, 0.1951, 6.681e-07, -0.9808, 0.1951, 6.681e-07, 0.8315, -0.5556, 0.0, 0.8315, -0.5556, 0.0, 0.8315, -0.5556, 0.0, 0.8315, -0.5556, 0.0, 0.8315, -0.5556, 0.0, 0.8315, -0.5556, 0.0, -0.1951, -0.9808, 0.0, -0.1951, -0.9808, 0.0, -0.1951, -0.9808, 0.0, -0.1951, -0.9808, -5.345e-06, -0.1951, -0.9808, -5.345e-06, -0.1951, -0.9808, -5.345e-06, -0.5556, -0.8315, 0.0, -0.5556, -0.8315, 0.0, -0.5556, -0.8315, 0.0, -0.5556, -0.8315, 0.0, -0.5556, -0.8315, 0.0, -0.5556, -0.8315, 0.0, -0.1951, 0.9808, 0.0, -0.1951, 0.9808, 0.0, -0.1951, 0.9808, 0.0, -0.1951, 0.9808, 5.345e-06, -0.1951, 0.9808, 5.345e-06, -0.1951, 0.9808, 5.345e-06, 0.8315, -0.5556, 0.0, 0.8315, -0.5556, 0.0, 0.8315, -0.5556, 0.0, 0.8315, -0.5556, 0.0, 0.8315, -0.5556, 0.0, 0.8315, -0.5556, 0.0, 0.0, 3.117e-08, 1.0, 0.0, 3.117e-08, 1.0, 0.0, 3.117e-08, 1.0, 0.0, 2.108e-08, 1.0, 0.0, 2.108e-08, 1.0, 0.0, 2.108e-08, 1.0, 7.1e-08, 3.212e-08, 1.0, 7.1e-08, 3.212e-08, 1.0, 7.1e-08, 3.212e-08, 1.0, 2.836e-08, 3.212e-08, 1.0, 2.836e-08, 3.212e-08, 1.0, 2.836e-08, 3.212e-08, 1.0, 0.0, 1.621e-08, 1.0, 0.0, 1.621e-08, 1.0, 0.0, 1.621e-08, 1.0, 4.963e-08, 2.36e-08, 1.0, 4.963e-08, 2.36e-08, 1.0, 4.963e-08, 2.36e-08, 1.0, 0.0, 1.621e-08, 1.0, 0.0, 1.621e-08, 1.0, 0.0, 1.621e-08, 1.0, 2.481e-08, 2.36e-08, 1.0, 2.481e-08, 2.36e-08, 1.0, 2.481e-08, 2.36e-08, 1.0, 4.437e-08, 4.807e-08, 1.0, 4.437e-08, 4.807e-08, 1.0, 4.437e-08, 4.807e-08, 1.0, 5.672e-08, 1.833e-08, 1.0, 5.672e-08, 1.833e-08, 1.0, 5.672e-08, 1.833e-08, 1.0, 0.0, 2.164e-08, 1.0, 0.0, 2.164e-08, 1.0, 0.0, 2.164e-08, 1.0, 2.836e-08, -2.88e-09, 1.0, 2.836e-08, -2.88e-09, 1.0, 2.836e-08, -2.88e-09, 1.0, 1.669e-08, 2.164e-08, 1.0, 1.669e-08, 2.164e-08, 1.0, 1.669e-08, 2.164e-08, 1.0, 2.836e-08, -2.88e-09, 1.0, 2.836e-08, -2.88e-09, 1.0, 2.836e-08, -2.88e-09, 1.0, 0.0, 3.389e-09, 1.0, 0.0, 3.389e-09, 1.0, 0.0, 3.389e-09, 1.0, 2.836e-08, 3.405e-08, 1.0, 2.836e-08, 3.405e-08, 1.0, 2.836e-08, 3.405e-08, 1.0, 1.001e-07, 5.084e-09, 1.0, 1.001e-07, 5.084e-09, 1.0, 1.001e-07, 5.084e-09, 1.0, 0.0, 3.976e-08, 1.0, 0.0, 3.976e-08, 1.0, 0.0, 3.976e-08, 1.0, 2.625e-08, -2.666e-09, 1.0, 2.625e-08, -2.666e-09, 1.0, 2.625e-08, -2.666e-09, 1.0, 2.607e-08, 2.647e-09, 1.0, 2.607e-08, 2.647e-09, 1.0, 2.607e-08, 2.647e-09, 1.0, 0.0, 2.639e-08, 1.0, 0.0, 2.639e-08, 1.0, 0.0, 2.639e-08, 1.0, 0.0, 2.754e-08, 1.0, 0.0, 2.754e-08, 1.0, 0.0, 2.754e-08, 1.0, 0.0, 1.77e-08, 1.0, 0.0, 1.77e-08, 1.0, 0.0, 1.77e-08, 1.0, 4.713e-08, 1.757e-08, 1.0, 4.713e-08, 1.757e-08, 1.0, 4.713e-08, 1.757e-08, 1.0, 7.1e-08, 1.055e-07, 1.0, 7.1e-08, 1.055e-07, 1.0, 7.1e-08, 1.055e-07, 1.0, 7.089e-08, 1.102e-07, 1.0, 7.089e-08, 1.102e-07, 1.0, 7.089e-08, 1.102e-07, 1.0, -8.431e-08, 1.404e-07, 1.0, -8.431e-08, 1.404e-07, 1.0, -8.431e-08, 1.404e-07, 1.0, -8.507e-08, 5.826e-08, 1.0, -8.507e-08, 5.826e-08, 1.0, -8.507e-08, 5.826e-08, 1.0, 2.827e-08, -2.666e-09, 1.0, 2.827e-08, -2.666e-09, 1.0, 2.827e-08, -2.666e-09, 1.0, 2.607e-08, 2.647e-09, 1.0, 2.607e-08, 2.647e-09, 1.0, 2.607e-08, 2.647e-09, 1.0, 6.463e-08, 1.77e-08, 1.0, 6.463e-08, 1.77e-08, 1.0, 6.463e-08, 1.77e-08, 1.0, 2.933e-08, 1.861e-08, 1.0, 2.933e-08, 1.861e-08, 1.0, 2.933e-08, 1.861e-08, 1.0, -7.1e-08, -1.167e-08, 1.0, -7.1e-08, -1.167e-08, 1.0, -7.1e-08, -1.167e-08, 1.0, -5.672e-08, -4.216e-08, 1.0, -5.672e-08, -4.216e-08, 1.0, -5.672e-08, -4.216e-08, 1.0, 1.335e-07, 2.848e-08, 1.0, 1.335e-07, 2.848e-08, 1.0, 1.335e-07, 2.848e-08, 1.0, 2.836e-08, 5.639e-09, 1.0, 2.836e-08, 5.639e-09, 1.0, 2.836e-08, 5.639e-09, 1.0, -6.676e-08, 5.639e-09, 1.0, -6.676e-08, 5.639e-09, 1.0, -6.676e-08, 5.639e-09, 1.0, 1.418e-07, 2.505e-08, 1.0, 1.418e-07, 2.505e-08, 1.0, 1.418e-07, 2.505e-08, 1.0, 3.55e-08, -1.046e-07, 1.0, 3.55e-08, -1.046e-07, 1.0, 3.55e-08, -1.046e-07, 1.0, 8.507e-08, -3.112e-08, 1.0, 8.507e-08, -3.112e-08, 1.0, 8.507e-08, -3.112e-08, 1.0, 0.9808, -0.1951, 0.0, 0.9808, -0.1951, 0.0, 0.9808, -0.1951, 0.0, 0.9808, -0.1951, 0.0, 0.9808, -0.1951, 0.0, 0.9808, -0.1951, 0.0, 0.9808, 0.1951, 0.0, 0.9808, 0.1951, 0.0, 0.9808, 0.1951, 0.0, 0.9808, 0.1951, 0.0, 0.9808, 0.1951, 0.0, 0.9808, 0.1951, 0.0, 1.0, -2.855e-07, 0.0, 1.0, -2.855e-07, 0.0, 1.0, -2.855e-07, 0.0, 1.0, -9.517e-08, -5.445e-13, 1.0, -9.517e-08, -5.445e-13, 1.0, -9.517e-08, -5.445e-13, -0.5556, -0.8315, -3.346e-06, -0.5556, -0.8315, -3.346e-06, -0.5556, -0.8315, -3.346e-06, -0.5556, -0.8315, -3.346e-06, -0.5556, -0.8315, -3.346e-06, -0.5556, -0.8315, -3.346e-06, -0.8315, -0.5556, 0.0, -0.8315, -0.5556, 0.0, -0.8315, -0.5556, 0.0, -0.8315, -0.5556, 0.0, -0.8315, -0.5556, 0.0, -0.8315, -0.5556, 0.0, -0.8315, 0.5556, 0.0, -0.8315, 0.5556, 0.0, -0.8315, 0.5556, 0.0, -0.8315, 0.5556, 0.0, -0.8315, 0.5556, 0.0, -0.8315, 0.5556, 0.0, -0.1951, -0.9808, 0.0, -0.1951, -0.9808, 0.0, -0.1951, -0.9808, 0.0, -0.1951, -0.9808, -6.291e-06, -0.1951, -0.9808, -6.291e-06, -0.1951, -0.9808, -6.291e-06, 0.5556, 0.8315, 0.0, 0.5556, 0.8315, 0.0, 0.5556, 0.8315, 0.0, 0.5556, 0.8315, 0.0, 0.5556, 0.8315, 0.0, 0.5556, 0.8315, 0.0, 0.1951, 0.9808, 0.0, 0.1951, 0.9808, 0.0, 0.1951, 0.9808, 0.0, 0.1951, 0.9808, 0.0, 0.1951, 0.9808, 0.0, 0.1951, 0.9808, 0.0, -1.999e-07, -1.0, 0.0, -1.999e-07, -1.0, 0.0, -1.999e-07, -1.0, 0.0, -1.999e-07, -1.0, 0.0, -1.999e-07, -1.0, 0.0, -1.999e-07, -1.0, 0.0, 0.1951, -0.9808, 0.0, 0.1951, -0.9808, 0.0, 0.1951, -0.9808, 0.0, 0.1951, -0.9808, 0.0, 0.1951, -0.9808, 0.0, 0.1951, -0.9808, 0.0, -0.5556, 0.8315, 0.0, -0.5556, 0.8315, 0.0, -0.5556, 0.8315, 0.0, -0.5556, 0.8315, 0.0, -0.5556, 0.8315, 0.0, -0.5556, 0.8315, 0.0, -1.0, 2.855e-07, 0.0, -1.0, 2.855e-07, 0.0, -1.0, 2.855e-07, 0.0, -1.0, 9.517e-08, 0.0, -1.0, 9.517e-08, 0.0, -1.0, 9.517e-08, 0.0, -0.1951, 0.9808, 0.0, -0.1951, 0.9808, 0.0, -0.1951, 0.9808, 0.0, -0.1951, 0.9808, 0.0, -0.1951, 0.9808, 0.0, -0.1951, 0.9808, 0.0, 0.8315, 0.5556, 0.0, 0.8315, 0.5556, 0.0, 0.8315, 0.5556, 0.0, 0.8315, 0.5556, 0.0, 0.8315, 0.5556, 0.0, 0.8315, 0.5556, 0.0, 0.5556, -0.8315, 0.0, 0.5556, -0.8315, 0.0, 0.5556, -0.8315, 0.0, 0.5556, -0.8315, 0.0, 0.5556, -0.8315, 0.0, 0.5556, -0.8315, 0.0, 1.999e-07, 1.0, 0.0, 1.999e-07, 1.0, 0.0, 1.999e-07, 1.0, 0.0, 1.999e-07, 1.0, 0.0, 1.999e-07, 1.0, 0.0, 1.999e-07, 1.0, 0.0, -0.9808, 0.1951, 0.0, -0.9808, 0.1951, 0.0, -0.9808, 0.1951, 0.0, -0.9808, 0.1951, 7.864e-07, -0.9808, 0.1951, 7.864e-07, -0.9808, 0.1951, 7.864e-07, -0.9808, -0.1951, 0.0, -0.9808, -0.1951, 0.0, -0.9808, -0.1951, 0.0, -0.9808, -0.1951, 0.0, -0.9808, -0.1951, 0.0, -0.9808, -0.1951, 0.0, -2.02e-09, 0.0, -1.0, -2.02e-09, 0.0, -1.0, -2.02e-09, 0.0, -1.0, 8.187e-10, 0.0, -1.0, 8.187e-10, 0.0, -1.0, 8.187e-10, 0.0, -1.0, 0.0, 0.0, -1.0, 0.0, 0.0, -1.0, 0.0, 0.0, -1.0, 0.0, 0.0, -1.0, 0.0, 0.0, -1.0, 0.0, 0.0, -1.0, -1.418e-08, 0.0, -1.0, -1.418e-08, 0.0, -1.0, -1.418e-08, 0.0, -1.0, 0.0, 0.0, -1.0, 0.0, 0.0, -1.0, 0.0, 0.0, -1.0, 0.0, 0.0, -1.0, 0.0, 0.0, -1.0, 0.0, 0.0, -1.0, 0.0, 0.0, -1.0, 0.0, 0.0, -1.0, 0.0, 0.0, -1.0, -6.676e-08, 0.0, -1.0, -6.676e-08, 0.0, -1.0, -6.676e-08, 0.0, -1.0, 5.672e-08, 0.0, -1.0, 5.672e-08, 0.0, -1.0, 5.672e-08, 0.0, -1.0, -6.463e-08, 0.0, -1.0, -6.463e-08, 0.0, -1.0, -6.463e-08, 0.0, -1.0, 6.417e-08, 0.0, -1.0, 6.417e-08, 0.0, -1.0, 6.417e-08, 0.0, -1.0, 0.0, 0.0, -1.0, 0.0, 0.0, -1.0, 0.0, 0.0, -1.0, -1.669e-08, 0.0, -1.0, -1.669e-08, 0.0, -1.0, -1.669e-08, 0.0, -1.0, 0.0, 0.0, -1.0, 0.0, 0.0, -1.0, 0.0, 0.0, -1.0, -3.55e-08, 0.0, -1.0, -3.55e-08, 0.0, -1.0, -3.55e-08, 0.0, -1.0, 8.875e-09, 0.0, -1.0, 8.875e-09, 0.0, -1.0, 8.875e-09, 0.0, -1.0, 0.0, 0.0, -1.0, 0.0, 0.0, -1.0, 0.0, 0.0, -1.0, 0.0, 0.0, -1.0, 0.0, 0.0, -1.0, 0.0, 0.0, -1.0, 0.0, 0.0, -1.0, 0.0, 0.0, -1.0, 0.0, 0.0, -1.0, 0.0, 0.0, -1.0, 0.0, 0.0, -1.0, 0.0, 0.0, -1.0, 0.0, 0.0, -1.0, 0.0, 0.0, -1.0, 0.0, 0.0, -1.0, 0.0, 0.0, -1.0, 0.0, 0.0, -1.0, 0.0, 0.0, -1.0, 0.0, 0.0, -1.0, 0.0, 0.0, -1.0, 0.0, 0.0, -1.0, -1.418e-08, 0.0, -1.0, -1.418e-08, 0.0, -1.0, -1.418e-08, 0.0, -1.0, 0.0, 0.0, -1.0, 0.0, 0.0, -1.0, 0.0, 0.0, -1.0, 0.0, 0.0, -1.0, 0.0, 0.0, -1.0, 0.0, 0.0, -1.0, 5.672e-08, 0.0, -1.0, 5.672e-08, 0.0, -1.0, 5.672e-08, 0.0, -1.0, 0.0, 0.0, -1.0, 0.0, 0.0, -1.0, 0.0, 0.0, -1.0, -5.672e-08, 0.0, -1.0, -5.672e-08, 0.0, -1.0, -5.672e-08, 0.0, -1.0, 6.463e-08, 0.0, -1.0, 6.463e-08, 0.0, -1.0, 6.463e-08, 0.0, -1.0, 0.0, 0.0, -1.0, 0.0, 0.0, -1.0, 0.0, 0.0, -1.0, 0.0, 0.0, -1.0, 0.0, 0.0, -1.0, 0.0, 0.0, -1.0, 0.0, 0.0, -1.0, 0.0, 0.0, -1.0, 0.0, 0.0, -1.0, 0.0, 0.0, -1.0, 0.0, 0.0, -1.0, 0.0, 0.0, -1.0, 0.0, 0.0, -1.0, 0.0, 0.0, -1.0, 0.0, 0.0, -1.0, -1.775e-08, 0.0, -1.0, -1.775e-08, 0.0, -1.0, -1.775e-08, 0.0, -1.0, 0.0, 0.0, -1.0, 0.0, 0.0, -1.0, 0.0, 0.0, -1.0, 0.0, 0.0, -1.0, 0.0, 0.0, -1.0, 0.0, 0.0, -1.0, 0.0, 0.0, -1.0, 0.0, 0.0, -1.0, 0.0, 0.0, -1.0])] * 3)])
me_tube = bpy.data.meshes.new('tube')
me_tube.from_pydata([(-0.2186, -0.3022, 0.0), (-0.2186, -0.3022, -1.0), (-0.2491, -0.2962, -1.0), (-0.2491, -0.2962, 0.0), (-0.2186, 0.2969, 0.0), (-0.2186, 0.2969, -1.0), (0.2212, 0.2969, -1.0), (0.2212, 0.2969, 0.0), (-0.2491, 0.2909, 0.0), (-0.2491, 0.2909, -1.0), (-0.2922, 0.2477, 0.0), (-0.2983, 0.2172, 0.0), (-0.2983, 0.2172, -1.0), (-0.2922, 0.2477, -1.0), (0.3009, -0.2225, 0.0), (0.3009, 0.2172, 0.0), (0.3009, 0.2172, -1.0), (0.3009, -0.2225, -1.0), (0.2517, -0.2962, 0.0), (0.2517, -0.2962, -1.0), (0.2212, -0.3022, -1.0), (0.2212, -0.3022, 0.0), (0.2776, -0.2789, 0.0), (0.2776, -0.2789, -1.0), (-0.2749, 0.2736, 0.0), (-0.2749, 0.2736, -1.0), (0.2948, -0.253, 0.0), (0.2948, -0.253, -1.0), (0.2948, 0.2477, 0.0), (0.2948, 0.2477, -1.0), (-0.2749, -0.2789, 0.0), (-0.2749, -0.2789, -1.0), (-0.2922, -0.253, -1.0), (-0.2922, -0.253, 0.0), (-0.2983, -0.2225, -1.0), (-0.2983, -0.2225, 0.0), (0.2776, 0.2736, 0.0), (0.2517, 0.2909, 0.0), (0.2517, 0.2909, -1.0), (0.2776, 0.2736, -1.0), (0.2212, 0.2969, -1.0), (-0.2186, 0.2969, -1.0), (-0.07822, 0.4938, -1.0), (0.07822, 0.4938, -1.0), (0.2517, 0.2909, -1.0), (0.2212, 0.2969, -1.0), (0.07822, 0.4938, -1.0), (0.227, 0.4455, -1.0), (0.2776, 0.2736, -1.0), (0.2517, 0.2909, -1.0), (0.227, 0.4455, -1.0), (0.3536, 0.3536, -1.0), (0.2948, 0.2477, -1.0), (0.4455, 0.227, -1.0), (0.3009, 0.2172, -1.0), (0.4938, 0.07822, -1.0), (0.3009, -0.2225, -1.0), (0.4938, -0.07822, -1.0), (0.2948, -0.253, -1.0), (0.4455, -0.227, -1.0), (0.2776, -0.2789, -1.0), (0.3536, -0.3536, -1.0), (0.2517, -0.2962, -1.0), (0.227, -0.4455, -1.0), (0.2212, -0.3022, -1.0), (0.07822, -0.4938, -1.0), (-0.2186, -0.3022, -1.0), (-0.07822, -0.4938, -1.0), (-0.2491, -0.2962, -1.0), (-0.227, -0.4455, -1.0), (-0.2749, -0.2789, -1.0), (-0.3536, -0.3536, -1.0), (-0.2922, -0.253, -1.0), (-0.4455, -0.227, -1.0), (-0.2983, -0.2225, -1.0), (-0.4938, -0.07822, -1.0), (-0.2983, 0.2172, -1.0), (-0.2983, -0.2225, -1.0), (-0.4938, -0.07822, -1.0), (-0.4938, 0.07822, -1.0), (-0.2922, 0.2477, -1.0), (-0.2983, 0.2172, -1.0), (-0.4938, 0.07822, -1.0), (-0.4455, 0.227, -1.0), (-0.2749, 0.2736, -1.0), (-0.2922, 0.2477, -1.0), (-0.4455, 0.227, -1.0), (-0.3536, 0.3536, -1.0), (-0.2491, 0.2909, -1.0), (-0.227, 0.4455, -1.0)], [], [(0, 1, 2), (0, 2, 3), (5, 6, 4), (6, 7, 4), (9, 5, 8), (5, 4, 8), (11, 12, 10), (12, 13, 10), (15, 16, 14), (16, 17, 14), (19, 20, 18), (20, 21, 18), (23, 19, 22), (19, 18, 22), (25, 9, 24), (9, 8, 24), (0, 21, 20), (0, 20, 1), (14, 17, 26), (17, 27, 26), (29, 16, 28), (16, 15, 28), (10, 13, 24), (13, 25, 24), (31, 32, 30), (32, 33, 30), (32, 34, 33), (34, 35, 33), (35, 34, 11), (34, 12, 11), (37, 38, 36), (38, 39, 36), (39, 29, 36), (29, 28, 36), (26, 27, 22), (27, 23, 22), (6, 38, 7), (38, 37, 7), (3, 2, 30), (2, 31, 30), (41, 42, 40), (42, 43, 40), (45, 46, 44), (46, 47, 44), (49, 50, 48), (50, 51, 48), (48, 51, 52), (51, 53, 52), (52, 53, 54), (53, 55, 54), (54, 55, 56), (55, 57, 56), (56, 57, 58), (57, 59, 58), (58, 59, 60), (59, 61, 60), (60, 61, 62), (61, 63, 62), (62, 63, 64), (63, 65, 64), (64, 65, 66), (65, 67, 66), (66, 67, 68), (67, 69, 68), (68, 69, 70), (69, 71, 70), (70, 71, 72), (71, 73, 72), (72, 73, 74), (73, 75, 74), (77, 78, 76), (78, 79, 76), (81, 82, 80), (82, 83, 80), (85, 86, 84), (86, 87, 84), (84, 87, 88), (87, 89, 88), (88, 89, 41), (89, 42, 41)])
_uv = me_tube.uv_layers.new(name='UVMap')
_uv.uv.foreach_set('vector', [0.0, 0.0, 0.0, 0.0, 0.0, 0.0, 0.0, 0.0, 0.0, 0.0, 0.0, 0.0, 0.0, 0.0, 0.0, 0.0, 0.0, 0.0, 0.0, 0.0, 0.0, 0.0, 0.0, 0.0, 0.0, 0.0, 0.0, 0.0, 0.0, 0.0, 0.0, 0.0, 0.0, 0.0, 0.0, 0.0, 0.0, 0.0, 0.0, 0.0, 0.0, 0.0, 0.0, 0.0, 0.0, 0.0, 0.0, 0.0, 0.0, 0.0, 0.0, 0.0, 0.0, 0.0, 0.0, 0.0, 0.0, 0.0, 0.0, 0.0, 0.0, 0.0, 0.0, 0.0, 0.0, 0.0, 0.0, 0.0, 0.0, 0.0, 0.0, 0.0, 0.0, 0.0, 0.0, 0.0, 0.0, 0.0, 0.0, 0.0, 0.0, 0.0, 0.0, 0.0, 0.0, 0.0, 0.0, 0.0, 0.0, 0.0, 0.0, 0.0, 0.0, 0.0, 0.0, 0.0, 0.0, 0.0, 0.0, 0.0, 0.0, 0.0, 0.0, 0.0, 0.0, 0.0, 0.0, 0.0, 0.0, 0.0, 0.0, 0.0, 0.0, 0.0, 0.0, 0.0, 0.0, 0.0, 0.0, 0.0, 0.0, 0.0, 0.0, 0.0, 0.0, 0.0, 0.0, 0.0, 0.0, 0.0, 0.0, 0.0, 0.0, 0.0, 0.0, 0.0, 0.0, 0.0, 0.0, 0.0, 0.0, 0.0, 0.0, 0.0, 0.0, 0.0, 0.0, 0.0, 0.0, 0.0, 0.0, 0.0, 0.0, 0.0, 0.0, 0.0, 0.0, 0.0, 0.0, 0.0, 0.0, 0.0, 0.0, 0.0, 0.0, 0.0, 0.0, 0.0, 0.0, 0.0, 0.0, 0.0, 0.0, 0.0, 0.0, 0.0, 0.0, 0.0, 0.0, 0.0, 0.0, 0.0, 0.0, 0.0, 0.0, 0.0, 0.0, 0.0, 0.0, 0.0, 0.0, 0.0, 0.0, 0.0, 0.0, 0.0, 0.0, 0.0, 0.0, 0.0, 0.0, 0.0, 0.0, 0.0, 0.0, 0.0, 0.0, 0.0, 0.0, 0.0, 0.0, 0.0, 0.0, 0.0, 0.0, 0.0, 0.0, 0.0, 0.0, 0.0, 0.0, 0.0, 0.0, 0.0, 0.0, 0.0, 0.0, 0.0, 0.0, 0.0, 0.0, 0.0, 0.0, 0.0, 0.0, 0.0, 0.0, 0.0, 0.0, 0.0, 0.0, 0.0, 0.0, 0.0, 0.0, 0.0, 0.0, 0.0, 0.0, 0.0, 0.0, 0.0, 0.0, 0.0, 0.0, 0.0, 0.0, 0.0, 0.0, 0.0, 0.0, 0.0, 0.0, 0.0, 0.0, 0.0, 0.0, 0.0, 0.0, 0.0, 0.0, 0.0, 0.0, 0.0, 0.0, 0.0, 0.0, 0.0, 0.0, 0.0, 0.0, 0.0, 0.0, 0.0, 0.0, 0.0, 0.0, 0.0, 0.0, 0.0, 0.0, 0.0, 0.0, 0.0, 0.0, 0.0, 0.0, 0.0, 0.0, 0.0, 0.0, 0.0, 0.0, 0.0, 0.0, 0.0, 0.0, 0.0, 0.0, 0.0, 0.0, 0.0, 0.0, 0.0, 0.0, 0.0, 0.0, 0.0, 0.0, 0.0, 0.0, 0.0, 0.0, 0.0, 0.0, 0.0, 0.0, 0.0, 0.0, 0.0, 0.0, 0.0, 0.0, 0.0, 0.0, 0.0, 0.0, 0.0, 0.0, 0.0, 0.0, 0.0, 0.0, 0.0, 0.0, 0.0, 0.0, 0.0, 0.0, 0.0, 0.0, 0.0, 0.0, 0.0, 0.0, 0.0, 0.0, 0.0, 0.0, 0.0, 0.0, 0.0, 0.0, 0.0, 0.0, 0.0, 0.0, 0.0, 0.0, 0.0, 0.0, 0.0, 0.0, 0.0, 0.0, 0.0, 0.0, 0.0, 0.0, 0.0, 0.0, 0.0, 0.0, 0.0, 0.0, 0.0, 0.0, 0.0, 0.0, 0.0, 0.0, 0.0, 0.0, 0.0, 0.0, 0.0, 0.0, 0.0, 0.0, 0.0, 0.0, 0.0, 0.0, 0.0, 0.0, 0.0, 0.0, 0.0, 0.0, 0.0, 0.0, 0.0, 0.0, 0.0, 0.0, 0.0, 0.0, 0.0, 0.0, 0.0, 0.0, 0.0, 0.0, 0.0, 0.0, 0.0, 0.0, 0.0, 0.0, 0.0, 0.0, 0.0, 0.0, 0.0, 0.0, 0.0, 0.0, 0.0, 0.0, 0.0, 0.0, 0.0, 0.0, 0.0, 0.0, 0.0, 0.0, 0.0, 0.0, 0.0, 0.0, 0.0, 0.0, 0.0, 0.0, 0.0, 0.0, 0.0, 0.0, 0.0, 0.0, 0.0, 0.0, 0.0, 0.0, 0.0, 0.0, 0.0, 0.0, 0.0, 0.0, 0.0, 0.0, 0.0, 0.0, 0.0, 0.0, 0.0, 0.0, 0.0])
_uv.active_render = True
_uv = me_tube.uv_layers.new(name='UVMap2')
_uv.uv.foreach_set('vector', [0.0, 0.0, 0.0, 0.0, 0.0, 0.0, 0.0, 0.0, 0.0, 0.0, 0.0, 0.0, 0.0, 0.0, 0.0, 0.0, 0.0, 0.0, 0.0, 0.0, 0.0, 0.0, 0.0, 0.0, 0.0, 0.0, 0.0, 0.0, 0.0, 0.0, 0.0, 0.0, 0.0, 0.0, 0.0, 0.0, 0.0, 0.0, 0.0, 0.0, 0.0, 0.0, 0.0, 0.0, 0.0, 0.0, 0.0, 0.0, 0.0, 0.0, 0.0, 0.0, 0.0, 0.0, 0.0, 0.0, 0.0, 0.0, 0.0, 0.0, 0.0, 0.0, 0.0, 0.0, 0.0, 0.0, 0.0, 0.0, 0.0, 0.0, 0.0, 0.0, 0.0, 0.0, 0.0, 0.0, 0.0, 0.0, 0.0, 0.0, 0.0, 0.0, 0.0, 0.0, 0.0, 0.0, 0.0, 0.0, 0.0, 0.0, 0.0, 0.0, 0.0, 0.0, 0.0, 0.0, 0.0, 0.0, 0.0, 0.0, 0.0, 0.0, 0.0, 0.0, 0.0, 0.0, 0.0, 0.0, 0.0, 0.0, 0.0, 0.0, 0.0, 0.0, 0.0, 0.0, 0.0, 0.0, 0.0, 0.0, 0.0, 0.0, 0.0, 0.0, 0.0, 0.0, 0.0, 0.0, 0.0, 0.0, 0.0, 0.0, 0.0, 0.0, 0.0, 0.0, 0.0, 0.0, 0.0, 0.0, 0.0, 0.0, 0.0, 0.0, 0.0, 0.0, 0.0, 0.0, 0.0, 0.0, 0.0, 0.0, 0.0, 0.0, 0.0, 0.0, 0.0, 0.0, 0.0, 0.0, 0.0, 0.0, 0.0, 0.0, 0.0, 0.0, 0.0, 0.0, 0.0, 0.0, 0.0, 0.0, 0.0, 0.0, 0.0, 0.0, 0.0, 0.0, 0.0, 0.0, 0.0, 0.0, 0.0, 0.0, 0.0, 0.0, 0.0, 0.0, 0.0, 0.0, 0.0, 0.0, 0.0, 0.0, 0.0, 0.0, 0.0, 0.0, 0.0, 0.0, 0.0, 0.0, 0.0, 0.0, 0.0, 0.0, 0.0, 0.0, 0.0, 0.0, 0.0, 0.0, 0.0, 0.0, 0.0, 0.0, 0.0, 0.0, 0.0, 0.0, 0.0, 0.0, 0.0, 0.0, 0.0, 0.0, 0.0, 0.0, 0.0, 0.0, 0.0, 0.0, 0.0, 0.0, 0.0, 0.0, 0.0, 0.0, 0.0, 0.0, 0.0, 0.0, 0.0, 0.0, 0.0, 0.0, 0.0, 0.0, 0.0, 0.0, 0.0, 0.0, 0.0, 0.0, 0.0, 0.0, 0.0, 0.0, 0.0, 0.0, 0.0, 0.0, 0.0, 0.0, 0.0, 0.0, 0.0, 0.0, 0.0, 0.0, 0.0, 0.0, 0.0, 0.0, 0.0, 0.0, 0.0, 0.0, 0.0, 0.0, 0.0, 0.0, 0.0, 0.0, 0.0, 0.0, 0.0, 0.0, 0.0, 0.0, 0.0, 0.0, 0.0, 0.0, 0.0, 0.0, 0.0, 0.0, 0.0, 0.0, 0.0, 0.0, 0.0, 0.0, 0.0, 0.0, 0.0, 0.0, 0.0, 0.0, 0.0, 0.0, 0.0, 0.0, 0.0, 0.0, 0.0, 0.0, 0.0, 0.0, 0.0, 0.0, 0.0, 0.0, 0.0, 0.0, 0.0, 0.0, 0.0, 0.0, 0.0, 0.0, 0.0, 0.0, 0.0, 0.0, 0.0, 0.0, 0.0, 0.0, 0.0, 0.0, 0.0, 0.0, 0.0, 0.0, 0.0, 0.0, 0.0, 0.0, 0.0, 0.0, 0.0, 0.0, 0.0, 0.0, 0.0, 0.0, 0.0, 0.0, 0.0, 0.0, 0.0, 0.0, 0.0, 0.0, 0.0, 0.0, 0.0, 0.0, 0.0, 0.0, 0.0, 0.0, 0.0, 0.0, 0.0, 0.0, 0.0, 0.0, 0.0, 0.0, 0.0, 0.0, 0.0, 0.0, 0.0, 0.0, 0.0, 0.0, 0.0, 0.0, 0.0, 0.0, 0.0, 0.0, 0.0, 0.0, 0.0, 0.0, 0.0, 0.0, 0.0, 0.0, 0.0, 0.0, 0.0, 0.0, 0.0, 0.0, 0.0, 0.0, 0.0, 0.0, 0.0, 0.0, 0.0, 0.0, 0.0, 0.0, 0.0, 0.0, 0.0, 0.0, 0.0, 0.0, 0.0, 0.0, 0.0, 0.0, 0.0, 0.0, 0.0, 0.0, 0.0, 0.0, 0.0, 0.0, 0.0, 0.0, 0.0, 0.0, 0.0, 0.0, 0.0, 0.0, 0.0, 0.0, 0.0, 0.0, 0.0, 0.0, 0.0, 0.0, 0.0, 0.0, 0.0, 0.0, 0.0, 0.0, 0.0, 0.0, 0.0, 0.0, 0.0, 0.0, 0.0, 0.0, 0.0, 0.0, 0.0, 0.0, 0.0, 0.0, 0.0, 0.0, 0.0, 0.0, 0.0, 0.0])
me_tube.materials.append(mat_iva_hatches_001)
me_tube.use_remesh_fix_poles = True
me_tube.use_remesh_preserve_attributes = False
me_tube.update()
me_tube.normals_split_custom_set([tuple(v) for v in zip(*[iter([0.09801, 0.9952, 0.0004566, 0.09801, 0.9952, 0.0, 0.3827, 0.9239, -5.891e-06, 0.09801, 0.9952, 2.96e-06, 0.3827, 0.9239, -0.0009089, 0.3827, 0.9239, 0.0, 0.09802, -0.9952, 0.0, -0.09802, -0.9952, 4.187e-06, 0.09784, -0.9952, 0.006001, -0.09784, -0.9952, -0.006001, -0.09802, -0.9952, 0.0, 0.09802, -0.9952, -4.217e-06, 0.3827, -0.9239, 0.0, 0.09801, -0.9952, -2.963e-06, 0.3827, -0.9239, 0.0009089, 0.09801, -0.9952, -0.0004566, 0.09801, -0.9952, 0.0, 0.3827, -0.9239, 5.897e-06, 0.9952, -0.09801, -1.169e-09, 0.9952, -0.09801, -0.0004575, 0.9239, -0.3827, 0.0, 0.9952, -0.09801, 0.0, 0.9239, -0.3827, -8.528e-09, 0.9239, -0.3827, 0.0009106, -0.9952, -0.09802, 4.285e-09, -0.9952, -0.09784, -0.006003, -0.9952, 0.09802, 0.0, -0.9952, -0.09802, 0.0, -0.9952, 0.09802, -4.285e-09, -0.9952, 0.09784, 0.006003, -0.3827, 0.9239, 0.0, -0.09801, 0.9952, -2.96e-06, -0.3827, 0.9239, 0.0009089, -0.09802, 0.9952, -0.0004566, -0.09801, 0.9952, 0.0, -0.3827, 0.9239, 5.892e-06, -0.7071, 0.7071, 0.0, -0.3827, 0.9239, -5.899e-06, -0.7071, 0.7071, 0.0009089, -0.3827, 0.9239, -0.0009089, -0.3827, 0.9239, 0.0, -0.7071, 0.7071, 5.876e-06, 0.7071, -0.7071, 0.0, 0.3827, -0.9239, -5.887e-06, 0.7071, -0.7071, 0.0009089, 0.3827, -0.9239, -0.0009089, 0.3827, -0.9239, 0.0, 0.7071, -0.7071, 5.888e-06, 0.09802, 0.9952, 0.0, -0.09802, 0.9952, 4.285e-09, -0.09784, 0.9952, -0.006003, 0.09784, 0.9952, 0.006003, -0.09802, 0.9952, 0.0, 0.09802, 0.9952, -4.285e-09, -0.9952, 0.09801, 4.285e-09, -0.9952, 0.09801, -0.0004575, -0.9239, 0.3827, 0.0, -0.9952, 0.09801, 0.0, -0.9239, 0.3827, -8.528e-09, -0.9239, 0.3827, 0.0009106, -0.9239, -0.3827, 0.0, -0.9952, -0.09801, -2.96e-06, -0.9239, -0.3827, 0.0009089, -0.9952, -0.09801, -0.0004566, -0.9952, -0.09801, 0.0, -0.9239, -0.3827, 5.892e-06, 0.9239, -0.3827, -2.326e-09, 0.9239, -0.3827, -0.0009106, 0.7071, -0.7071, 0.0, 0.9239, -0.3827, 0.0, 0.7071, -0.7071, -8.528e-09, 0.7071, -0.7071, 0.0009106, 0.7071, 0.7071, 0.0, 0.9239, 0.3827, -5.885e-06, 0.7071, 0.7071, 0.0009089, 0.9239, 0.3827, -0.0009089, 0.9239, 0.3827, 0.0, 0.7071, 0.7071, 5.885e-06, 0.9239, 0.3827, 0.0, 0.9952, 0.09801, -2.96e-06, 0.9239, 0.3827, 0.0009089, 0.9952, 0.09801, -0.0004566, 0.9952, 0.09801, 0.0, 0.9239, 0.3827, 5.892e-06, 0.9952, 0.09802, -1.169e-09, 0.9952, 0.09784, -0.006003, 0.9952, -0.09802, 0.0, 0.9952, 0.09802, 0.0, 0.9952, -0.09802, -4.285e-09, 0.9952, -0.09784, 0.006003, -0.3827, -0.9239, 8.528e-09, -0.3827, -0.9239, -0.0009106, -0.7071, -0.7071, 0.0, -0.3827, -0.9239, 0.0, -0.7071, -0.7071, -8.528e-09, -0.7071, -0.7071, 0.0009106, -0.7071, -0.7071, 0.0, -0.9239, -0.3827, -5.896e-06, -0.7071, -0.7071, 0.0009089, -0.9239, -0.3827, -0.0009089, -0.9239, -0.3827, 0.0, -0.7071, -0.7071, 5.862e-06, -0.9239, 0.3827, 8.528e-09, -0.9239, 0.3827, -0.0009106, -0.7071, 0.7071, 0.0, -0.9239, 0.3827, 0.0, -0.7071, 0.7071, -8.528e-09, -0.7071, 0.7071, 0.0009106, -0.09801, -0.9952, 0.0, -0.3827, -0.9239, -5.887e-06, -0.09801, -0.9952, 0.0004566, -0.3827, -0.9239, -0.0009089, -0.3827, -0.9239, 0.0, -0.09801, -0.9952, 2.958e-06, 0.3827, 0.9239, -2.326e-09, 0.3827, 0.9239, -0.0009106, 0.7071, 0.7071, 0.0, 0.3827, 0.9239, 0.0, 0.7071, 0.7071, -8.528e-09, 0.7071, 0.7071, 0.0009106, 0.0, 0.0, -1.0, 0.0, 0.0, -1.0, 0.0, 0.0, -1.0, 0.0, 0.0, -1.0, 0.0, 0.0, -1.0, 0.0, 0.0, -1.0, 0.0, 0.0, -1.0, 0.0, 0.0, -1.0, 0.0, 0.0, -1.0, 0.0, 0.0, -1.0, 0.0, 0.0, -1.0, 0.0, 0.0, -1.0, 0.0, 0.0, -1.0, 0.0, 0.0, -1.0, 0.0, 0.0, -1.0, 0.0, 0.0, -1.0, 0.0, 0.0, -1.0, 0.0, 0.0, -1.0, 0.0, 0.0, -1.0, 0.0, 0.0, -1.0, 0.0, 0.0, -1.0, 0.0, 0.0, -1.0, 0.0, 0.0, -1.0, 0.0, 0.0, -1.0, 0.0, 0.0, -1.0, 0.0, 0.0, -1.0, 0.0, 0.0, -1.0, 0.0, 0.0, -1.0, 0.0, 0.0, -1.0, 0.0, 0.0, -1.0, -7.025e-07, 0.0, -1.0, -7.025e-07, 0.0, -1.0, -7.025e-07, 0.0, -1.0, 0.0, 0.0, -1.0, 0.0, 0.0, -1.0, 0.0, 0.0, -1.0, 5.949e-06, 0.0, -1.0, 5.949e-06, 0.0, -1.0, 5.949e-06, 0.0, -1.0, 0.0, 0.0, -1.0, 0.0, 0.0, -1.0, 0.0, 0.0, -1.0, 0.0, 0.0, -1.0, 0.0, 0.0, -1.0, 0.0, 0.0, -1.0, 0.0, 0.0, -1.0, 0.0, 0.0, -1.0, 0.0, 0.0, -1.0, 0.0, 0.0, -1.0, 0.0, 0.0, -1.0, 0.0, 0.0, -1.0, 0.0, 0.0, -1.0, 0.0, 0.0, -1.0, 0.0, 0.0, -1.0, 0.0, 0.0, -1.0, 0.0, 0.0, -1.0, 0.0, 0.0, -1.0, 0.0, 0.0, -1.0, 0.0, 0.0, -1.0, 0.0, 0.0, -1.0, 0.0, 0.0, -1.0, 0.0, 0.0, -1.0, 0.0, 0.0, -1.0, 0.0, 0.0, -1.0, 0.0, 0.0, -1.0, 0.0, 0.0, -1.0, 0.0, 0.0, -1.0, 0.0, 0.0, -1.0, 0.0, 0.0, -1.0, 0.0, 0.0, -1.0, 0.0, 0.0, -1.0, 0.0, 0.0, -1.0, 0.0, 0.0, -1.0, 0.0, 0.0, -1.0, 0.0, 0.0, -1.0, 0.0, 0.0, -1.0, 0.0, 0.0, -1.0, 0.0, 0.0, -1.0, 0.0, 0.0, -1.0, 0.0, 0.0, -1.0, 0.0, 0.0, -1.0, 0.0, 0.0, -1.0, 0.0, 0.0, -1.0, 0.0, 0.0, -1.0, 0.0, 0.0, -1.0, 0.0, 0.0, -1.0, 0.0, 0.0, -1.0, -1.347e-06, 0.0, -1.0, -1.347e-06, 0.0, -1.0, -1.347e-06, 0.0, -1.0, 0.0, 0.0, -1.0, 0.0, 0.0, -1.0, 0.0, 0.0, -1.0, 9.741e-07, 0.0, -1.0, 9.741e-07, 0.0, -1.0, 9.741e-07, 0.0, -1.0, 0.0, 0.0, -1.0, 0.0, 0.0, -1.0, 0.0, 0.0, -1.0, -1.367e-06, 0.0, -1.0, -1.367e-06, 0.0, -1.0, -1.367e-06, 0.0, -1.0, 0.0, 0.0, -1.0, 0.0, 0.0, -1.0, 0.0, 0.0, -1.0, 0.0, 0.0, -1.0, 0.0, 0.0, -1.0, 0.0, 0.0, -1.0, 0.0, 0.0, -1.0, 0.0, 0.0, -1.0, 0.0, 0.0, -1.0, 0.0, 0.0, -1.0, 0.0, 0.0, -1.0, 0.0, 0.0, -1.0, 0.0, 0.0, -1.0, 0.0, 0.0, -1.0, 0.0, 0.0, -1.0, 0.0, 0.0, -1.0, 0.0, 0.0, -1.0, 0.0, 0.0, -1.0])] * 3)])
me_collider = bpy.data.meshes.new('collider')
me_collider.from_pydata([(0.3009, -0.35, -1.0), (0.3009, -0.35, 0.0), (0.3009, 0.35, 0.0), (0.3009, 0.35, -1.0), (0.3991, 0.35, -1.0), (0.3991, 0.35, 0.0), (0.3991, -0.35, 0.0), (0.3991, -0.35, -1.0)], [(0, 1), (1, 2), (2, 3), (3, 4), (4, 5), (5, 6), (6, 7), (7, 0), (6, 1), (5, 2), (7, 4), (3, 0)], [])
me_collider.use_remesh_fix_poles = True
me_collider.use_remesh_preserve_attributes = False
me_collider.update()
me_collider_001 = bpy.data.meshes.new('collider.001')
me_collider_001.from_pydata([(-0.3991, -0.35, -1.0), (-0.3991, -0.35, 0.0), (-0.3991, 0.35, 0.0), (-0.3991, 0.35, -1.0), (-0.3009, 0.35, -1.0), (-0.3009, 0.35, 0.0), (-0.3009, -0.35, 0.0), (-0.3009, -0.35, -1.0)], [(0, 1), (1, 2), (2, 3), (3, 4), (4, 5), (5, 6), (6, 7), (7, 0), (6, 1), (5, 2), (7, 4), (3, 0)], [])
me_collider_001.use_remesh_fix_poles = True
me_collider_001.use_remesh_preserve_attributes = False
me_collider_001.update()
me_collider_002 = bpy.data.meshes.new('collider.002')
me_collider_002.from_pydata([(-0.35, 0.3009, -1.0), (-0.35, 0.3009, 0.0), (-0.35, 0.3991, 0.0), (-0.35, 0.3991, -1.0), (0.35, 0.3991, -1.0), (0.35, 0.3991, 0.0), (0.35, 0.3009, 0.0), (0.35, 0.3009, -1.0)], [(0, 1), (1, 2), (2, 3), (3, 4), (4, 5), (5, 6), (6, 7), (7, 0), (6, 1), (5, 2), (7, 4), (3, 0)], [])
me_collider_002.use_remesh_fix_poles = True
me_collider_002.use_remesh_preserve_attributes = False
me_collider_002.update()
me_collider_003 = bpy.data.meshes.new('collider.003')
me_collider_003.from_pydata([(-0.35, -0.3991, -1.0), (-0.35, -0.3991, 0.0), (-0.35, -0.3009, 0.0), (-0.35, -0.3009, -1.0), (0.35, -0.3009, -1.0), (0.35, -0.3009, 0.0), (0.35, -0.3991, 0.0), (0.35, -0.3991, -1.0)], [(0, 1), (1, 2), (2, 3), (3, 4), (4, 5), (5, 6), (6, 7), (7, 0), (6, 1), (5, 2), (7, 4), (3, 0)], [])
me_collider_003.use_remesh_fix_poles = True
me_collider_003.use_remesh_preserve_attributes = False
me_collider_003.update()
me_collider_004 = bpy.data.meshes.new('collider.004')
me_collider_004.from_pydata([(-0.2, -0.2, -1.0), (-0.2, -0.2, 0.0), (-0.2, 0.2, 0.0), (-0.2, 0.2, -1.0), (0.2, 0.2, -1.0), (0.2, 0.2, 0.0), (0.2, -0.2, 0.0), (0.2, -0.2, -1.0)], [(0, 1), (1, 2), (2, 3), (3, 4), (4, 5), (5, 6), (6, 7), (7, 0), (6, 1), (5, 2), (7, 4), (3, 0)], [])
me_collider_004.use_remesh_fix_poles = True
me_collider_004.use_remesh_preserve_attributes = False
me_collider_004.update()

# ---- objects
ob_light = bpy.data.objects.new('Light', light_light)
ob_camera = bpy.data.objects.new('Camera', cam_camera)
ob_freeiva = bpy.data.objects.new('FreeIva', None)
ob_cutout = bpy.data.objects.new('cutout', me_cutout)
ob_frame = bpy.data.objects.new('frame', me_frame)
ob_tube = bpy.data.objects.new('tube', me_tube)
ob_collider = bpy.data.objects.new('collider', None)
ob_collider_001 = bpy.data.objects.new('collider.001', None)
ob_collider_002 = bpy.data.objects.new('collider.002', None)
ob_collider_003 = bpy.data.objects.new('collider.003', None)
ob_rail = bpy.data.objects.new('rail', None)
ob_mesh_collider = bpy.data.objects.new('mesh:collider', me_collider)
ob_mesh_collider_001 = bpy.data.objects.new('mesh:collider.001', me_collider_001)
ob_mesh_collider_002 = bpy.data.objects.new('mesh:collider.002', me_collider_002)
ob_mesh_collider_003 = bpy.data.objects.new('mesh:collider.003', me_collider_003)
ob_mesh_collider_004 = bpy.data.objects.new('mesh:collider.004', me_collider_004)

# ---- transforms, parenting, visibility, modifiers, constraints
ob_light.location = (4.076, 1.005, 5.904)
ob_light.rotation_euler = (0.6503, 0.05522, 1.866)
ob_light.lock_rotations_4d = False
ob_light.empty_display_type = 'ARROWS'
ob_light.color = (0.0, 0.0, 0.0, 0.0)
ob_light.lineart.crease_threshold = 0.0
ob_camera.location = (7.359, -6.926, 4.958)
ob_camera.rotation_euler = (1.109, 0.0, 0.8149)
ob_camera.lock_rotations_4d = False
ob_camera.empty_display_type = 'ARROWS'
ob_camera.color = (0.0, 0.0, 0.0, 0.0)
ob_camera.display_type = 'WIRE'
ob_camera.lineart.crease_threshold = 0.0
ob_freeiva.location = (0.0, 0.0, 0.0)
ob_freeiva.rotation_mode = 'QUATERNION'
ob_freeiva.rotation_quaternion = (1.0, 0.0, 0.0, 0.0)
ob_cutout.parent = ob_freeiva
ob_cutout.location = (0.0, 0.0, 0.0)
ob_cutout.rotation_mode = 'QUATERNION'
ob_cutout.rotation_quaternion = (1.0, 0.0, 0.0, 0.0)
ob_frame.parent = ob_freeiva
ob_frame.location = (0.0, 0.0, 0.0)
ob_frame.rotation_mode = 'QUATERNION'
ob_frame.rotation_quaternion = (1.0, 0.0, 0.0, 0.0)
ob_tube.parent = ob_freeiva
ob_tube.location = (0.0, 0.0, 0.0)
ob_tube.rotation_mode = 'QUATERNION'
ob_tube.rotation_quaternion = (1.0, 0.0, 0.0, 0.0)
ob_collider.parent = ob_tube
ob_collider.location = (0.0, 0.0, 0.0)
ob_collider.rotation_mode = 'QUATERNION'
ob_collider.rotation_quaternion = (1.0, 0.0, 0.0, 0.0)
ob_collider.empty_display_type = 'ARROWS'
ob_collider.empty_display_size = 0.3
ob_collider.instance_type = 'COLLECTION'
ob_collider_001.parent = ob_tube
ob_collider_001.location = (0.0, 0.0, 0.0)
ob_collider_001.rotation_mode = 'QUATERNION'
ob_collider_001.rotation_quaternion = (1.0, 0.0, 0.0, 0.0)
ob_collider_001.empty_display_type = 'ARROWS'
ob_collider_001.empty_display_size = 0.3
ob_collider_001.instance_type = 'COLLECTION'
ob_collider_002.parent = ob_tube
ob_collider_002.location = (0.0, 0.0, 0.0)
ob_collider_002.rotation_mode = 'QUATERNION'
ob_collider_002.rotation_quaternion = (1.0, 0.0, 0.0, 0.0)
ob_collider_002.empty_display_type = 'ARROWS'
ob_collider_002.empty_display_size = 0.3
ob_collider_002.instance_type = 'COLLECTION'
ob_collider_003.parent = ob_tube
ob_collider_003.location = (0.0, 0.0, 0.0)
ob_collider_003.rotation_mode = 'QUATERNION'
ob_collider_003.rotation_quaternion = (1.0, 0.0, 0.0, 0.0)
ob_collider_003.empty_display_type = 'ARROWS'
ob_collider_003.empty_display_size = 0.3
ob_collider_003.instance_type = 'COLLECTION'
ob_rail.parent = ob_tube
ob_rail.location = (0.0, 0.0, 0.0)
ob_rail.empty_display_type = 'ARROWS'
ob_rail.empty_display_size = 0.3
ob_rail.instance_type = 'COLLECTION'
ob_mesh_collider.location = (0.0, 0.0, 0.0)
ob_mesh_collider_001.location = (0.0, 0.0, 0.0)
ob_mesh_collider_002.location = (0.0, 0.0, 0.0)
ob_mesh_collider_003.location = (0.0, 0.0, 0.0)
ob_mesh_collider_004.location = (0.0, 0.0, 0.0)
ob_collider.instance_collection = col_collider_collider
ob_collider_001.instance_collection = col_collider_collider_001
ob_collider_002.instance_collection = col_collider_collider_002
ob_collider_003.instance_collection = col_collider_collider_003
ob_rail.instance_collection = col_collider_collider_004

# ---- collection membership
col_collection.objects.link(ob_light)
col_collection.objects.link(ob_camera)
col_collection.objects.link(ob_freeiva)
col_collection.objects.link(ob_cutout)
col_collection.objects.link(ob_frame)
col_collection.objects.link(ob_tube)
col_collection.objects.link(ob_collider)
col_collection.objects.link(ob_collider_001)
col_collection.objects.link(ob_collider_002)
col_collection.objects.link(ob_collider_003)
col_collection.objects.link(ob_rail)
col_collider_collider.objects.link(ob_mesh_collider)
col_collider_collider_001.objects.link(ob_mesh_collider_001)
col_collider_collider_002.objects.link(ob_mesh_collider_002)
col_collider_collider_003.objects.link(ob_mesh_collider_003)
col_collider_collider_004.objects.link(ob_mesh_collider_004)

# ---- scene / render settings (as saved in the file)
scene.camera = ob_camera
scene.frame_start = 1; scene.frame_end = 250; scene.frame_set(1)
scene.render.engine = 'BLENDER_EEVEE_NEXT'
scene.cycles.sampling_pattern = 'TABULATED_SOBOL'
scene.cycles.use_light_tree = False
scene.view_settings.view_transform = 'Filmic'
bpy.context.view_layer.update()
